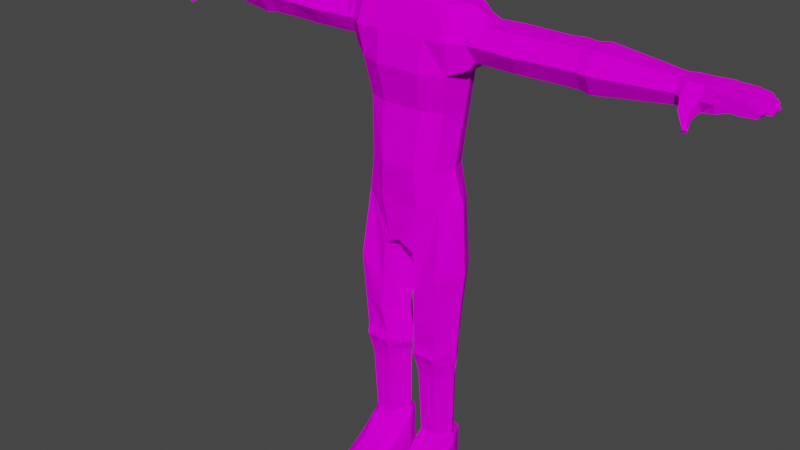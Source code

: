 # Source: ZombieAnimIdle.blend  (saved by Blender 3.0.42; exported with 4.5.12 LTS)
import bpy
from mathutils import Matrix  # noqa: F401  (used for matrix-valued properties, if any)

bpy.ops.wm.read_factory_settings(use_empty=True)
scene = bpy.context.scene
scene.name = 'Scene'

# ---- collections
col_collection = bpy.data.collections.new('Collection'); scene.collection.children.link(col_collection)

# ---- images (referenced by path relative to the original .blend; pixels are not part of the script)
import os
ASSET_DIR = os.environ.get("B2B_ASSET_DIR", "")  # directory of the original .blend (textures are referenced by path, not embedded)
HERE = os.path.dirname(os.path.abspath(__file__))  # packed textures are extracted next to this script under _unpacked/

def load_image(name, relpath, width, height, colorspace="sRGB"):
    """Load a texture the original file referenced (path relative to the .blend, or extracted next to this script)."""
    p = next((c for c in (os.path.join(HERE, relpath), os.path.join(ASSET_DIR, relpath)) if relpath and os.path.exists(c)), "")
    if p:
        img = bpy.data.images.load(p, check_existing=True)
        img.name = name
    else:  # same state as the original file: an image datablock whose file is absent (Cycles renders it pink)
        img = bpy.data.images.new(name, width, height)
        img.source = "FILE"
        img.filepath = "//" + (relpath or name)
    img.colorspace_settings.name = colorspace
    return img
img_zombie_diffuse = load_image('Zombie Diffuse', 'Zombie Diffuse.png', 1024, 1024, 'sRGB')

# ---- materials (node trees are filled in below, after node groups)
mat_zombiematerial = bpy.data.materials.new('ZombieMaterial')
mat_zombiematerial.use_transparent_shadow = False

# ---- material node trees
mat_zombiematerial.use_nodes = True; mat_zombiematerial.node_tree.nodes.clear()
_N = mat_zombiematerial.node_tree.nodes; _L = mat_zombiematerial.node_tree.links
n0 = _N.new('ShaderNodeBsdfPrincipled'); n0.name = 'Principled BSDF'; n0.location = (10, 300)
n0.distribution = 'GGX'
n0.subsurface_method = 'RANDOM_WALK_SKIN'
n0.inputs[3].default_value = 1.45
n0.inputs[13].default_value = 0.0
n0.inputs[27].default_value = (0.0, 0.0, 0.0, 1.0)
n0.inputs[28].default_value = 1.0
n1 = _N.new('ShaderNodeOutputMaterial'); n1.name = 'Material Output'; n1.location = (300, 300)
n2 = _N.new('ShaderNodeTexImage'); n2.name = 'Image Texture'; n2.location = (-288, 256)
n2.image = img_zombie_diffuse
_L.new(n0.outputs[0], n1.inputs[0])
_L.new(n2.outputs[0], n0.inputs[0])
n1.is_active_output = True

# ---- world
world_world = bpy.data.worlds.new('World'); scene.world = world_world
world_world.use_nodes = True; world_world.node_tree.nodes.clear()
_N = world_world.node_tree.nodes; _L = world_world.node_tree.links
n0 = _N.new('ShaderNodeOutputWorld'); n0.name = 'World Output'; n0.location = (300, 300)
n1 = _N.new('ShaderNodeBackground'); n1.name = 'Background'; n1.location = (10, 300)
n1.inputs[0].default_value = (0.05088, 0.05088, 0.05088, 1.0)
_L.new(n1.outputs[0], n0.inputs[0])
n0.is_active_output = True
world_world.color = (0.05088, 0.05088, 0.05088)
world_world.use_sun_shadow = False
world_world.sun_shadow_jitter_overblur = 0.0

# ---- meshes
me_cube_003 = bpy.data.meshes.new('Cube.003')
me_cube_003.from_pydata([(0.0, 1.595, 0.03271), (0.0, 1.84, -0.03829), (0.07683, 1.801, -0.03579), (0.07683, 1.649, -0.02951), (0.06887, 1.643, 0.053), (0.06887, 1.776, 0.03598), (0.06887, 1.692, -0.09961), (0.06887, 1.779, -0.1098), (0.0, 1.652, -0.1045), (0.0, 1.792, -0.1374), (0.0, 1.617, 0.08612), (0.0, 1.798, 0.05652), (0.08879, 1.725, -0.03266), (0.04297, 1.835, -0.03751), (0.0, 1.825, -0.09437), (0.07547, 1.794, -0.08049), (0.04193, 1.79, -0.1239), (0.0741, 1.736, -0.1129), (0.07547, 1.67, -0.07768), (0.07547, 1.798, 0.006834), (0.0741, 1.708, 0.04891), (0.04193, 1.621, 0.07077), (0.0, 1.64, -0.08915), (0.03119, 1.653, -0.1047), (0.07547, 1.634, 0.02172), (0.04274, 1.6, 0.02462), (0.04193, 1.794, 0.04557), (0.0, 1.839, 0.01335), (0.0, 1.593, 0.05736), (0.0, 1.704, 0.08698), (0.0, 1.738, -0.1406), (0.04245, 1.737, -0.135), (0.08694, 1.716, 0.01315), (0.08694, 1.732, -0.07794), (0.04271, 1.598, 0.0483), (0.04271, 1.627, -0.05082), (0.04271, 1.833, 0.008131), (0.04245, 1.705, 0.0714), (0.04271, 1.821, -0.08686), (0.7602, 1.468, -0.03201), (0.7602, 1.402, -0.03201), (0.7602, 1.468, 0.01837), (0.7602, 1.402, 0.01837), (0.2256, 1.485, -0.04746), (0.2046, 1.384, -0.04557), (0.2341, 1.485, 0.03326), (0.2046, 1.384, 0.03194), (0.4337, 1.485, 0.03194), (0.5136, 1.485, 0.03194), (0.5136, 1.384, 0.03194), (0.4337, 1.384, 0.03194), (0.5136, 1.485, -0.04557), (0.4337, 1.485, -0.04557), (0.4337, 1.384, -0.04557), (0.5136, 1.384, -0.04557), (0.3345, 1.485, 0.03775), (0.2972, 1.485, -0.05388), (0.4736, 1.485, -0.05557), (0.4736, 1.384, -0.05557), (0.7602, 1.435, -0.0506), (0.7602, 1.435, 0.03696), (0.2046, 1.435, 0.06054), (0.2046, 1.435, -0.07417), (0.4337, 1.435, -0.07417), (0.5136, 1.435, -0.07417), (0.5136, 1.435, 0.06054), (0.4337, 1.435, 0.06054), (0.3345, 1.384, 0.03775), (0.4736, 1.435, -0.08417), (0.7602, 1.468, -0.006816), (0.7602, 1.402, -0.006816), (0.2341, 1.485, -0.006816), (0.2046, 1.384, -0.006816), (0.4337, 1.384, -0.006816), (0.5136, 1.384, -0.006816), (0.5136, 1.485, -0.006816), (0.4337, 1.485, -0.006816), (0.4736, 1.485, -0.006816), (0.4736, 1.384, -0.006816), (0.8252, 1.468, -0.006816), (0.2972, 1.384, -0.05388), (0.2972, 1.435, -0.08554), (0.3345, 1.435, 0.07064), (0.3345, 1.384, -0.006816), (0.3345, 1.485, -0.006816), (0.546, 1.49, 0.03581), (0.546, 1.379, -0.04945), (0.546, 1.379, 0.03581), (0.546, 1.49, -0.04945), (0.546, 1.435, 0.06727), (0.546, 1.435, -0.0809), (0.546, 1.49, -0.006816), (0.546, 1.379, -0.006816), (0.7802, 1.468, -0.006816), (0.7802, 1.468, -0.04032), (0.7802, 1.435, -0.05798), (0.7802, 1.402, -0.04032), (0.7802, 1.402, -0.006816), (0.7802, 1.402, 0.02669), (0.7802, 1.435, 0.05141), (0.7802, 1.468, 0.02669), (0.8485, 1.468, -0.006816), (0.8252, 1.468, -0.04032), (0.8252, 1.435, -0.06254), (0.8252, 1.402, -0.04032), (0.8252, 1.402, -0.006816), (0.8252, 1.402, 0.02669), (0.8252, 1.435, 0.05141), (0.8252, 1.468, 0.02669), (0.8617, 1.464, -0.05877), (0.8617, 1.435, -0.05936), (0.8617, 1.412, -0.05877), (0.8485, 1.402, -0.006816), (0.8618, 1.412, 0.0463), (0.8617, 1.435, 0.04689), (0.8618, 1.464, 0.0463), (0.7892, 1.391, 0.0556), (0.7892, 1.41, 0.07043), (0.7449, 1.4, -0.03325), (0.7449, 1.469, 0.01962), (0.8165, 1.372, 0.09532), (0.8195, 1.38, 0.1005), (0.8259, 1.372, 0.08992), (0.8288, 1.38, 0.09506), (0.8633, 1.464, -0.006573), (0.8636, 1.464, -0.0318), (0.8635, 1.435, -0.032), (0.8636, 1.412, -0.0318), (0.8633, 1.412, -0.006573), (0.8641, 1.412, 0.01954), (0.8641, 1.435, 0.01974), (0.8641, 1.464, 0.01954), (0.8633, 1.435, -0.006573), (0.9748, 1.442, 0.05653), (0.9667, 1.451, 0.05548), (0.9667, 1.43, 0.05548), (0.9691, 1.43, 0.02873), (0.9771, 1.442, 0.02954), (0.9691, 1.451, 0.02873), (0.9828, 1.43, -0.006816), (0.9828, 1.43, 0.01824), (0.9909, 1.442, 0.01835), (0.9828, 1.451, 0.01824), (0.9909, 1.442, -0.006816), (0.9828, 1.451, -0.006816), (0.97, 1.451, -0.01123), (0.9689, 1.451, -0.03626), (0.977, 1.442, -0.03673), (0.9689, 1.43, -0.03626), (0.97, 1.43, -0.01123), (0.9781, 1.442, -0.01159), (0.9534, 1.442, -0.06713), (0.9453, 1.43, -0.06608), (0.9453, 1.451, -0.06608), (0.9477, 1.451, -0.03933), (0.9557, 1.442, -0.04014), (0.9477, 1.43, -0.03933), (0.9354, 1.426, 0.05274), (0.898, 1.435, -0.006786), (0.9341, 1.435, 0.02586), (0.8991, 1.435, 0.0228), (0.9341, 1.458, 0.02567), (0.8991, 1.461, 0.0226), (0.9317, 1.458, 0.05242), (0.8968, 1.461, 0.04936), (0.9377, 1.426, 0.02599), (0.898, 1.423, -0.006786), (0.8967, 1.435, 0.04996), (0.9317, 1.435, 0.05302), (0.9025, 1.46, -0.008285), (0.9025, 1.425, -0.008285), (0.9025, 1.435, -0.008285), (0.9014, 1.46, -0.03331), (0.9428, 1.435, -0.006816), (0.9027, 1.435, -0.006816), (0.9027, 1.461, -0.006816), (0.9428, 1.459, -0.006816), (0.9428, 1.459, 0.01824), (0.9027, 1.461, 0.01824), (0.9027, 1.435, 0.01843), (0.9428, 1.435, 0.01843), (0.8989, 1.435, -0.008127), (0.9345, 1.435, -0.00968), (0.8865, 1.46, -0.06093), (0.8865, 1.424, -0.06093), (0.8978, 1.461, -0.03315), (0.9334, 1.459, -0.03471), (0.9345, 1.459, -0.00968), (0.8989, 1.461, -0.008127), (0.8888, 1.46, -0.03415), (0.8864, 1.435, -0.06153), (0.9334, 1.435, -0.0349), (0.8978, 1.435, -0.03335), (0.8027, 1.468, -0.006816), (0.8027, 1.468, 0.02669), (0.9174, 1.435, -0.06424), (0.8895, 1.435, -0.0618), (0.9175, 1.459, -0.06364), (0.8896, 1.461, -0.0612), (0.8027, 1.435, 0.05141), (0.8027, 1.402, 0.02669), (0.8919, 1.435, -0.03464), (0.9198, 1.435, -0.03708), (0.9198, 1.459, -0.03689), (0.8919, 1.461, -0.03445), (0.9042, 1.425, 0.02305), (0.9041, 1.435, 0.02324), (0.9042, 1.46, 0.02305), (0.9018, 1.46, 0.0498), (0.9018, 1.425, 0.0498), (0.9018, 1.435, 0.0504), (0.8939, 1.435, 0.02234), (0.8939, 1.46, 0.02215), (0.8915, 1.46, 0.0489), (0.8939, 1.423, 0.02215), (0.8915, 1.423, 0.0489), (0.8915, 1.435, 0.0495), (0.9362, 1.436, 0.05339), (0.9386, 1.436, 0.02625), (0.9377, 1.457, 0.02599), (0.9354, 1.457, 0.05274), (0.9305, 1.425, 0.02536), (0.9282, 1.425, 0.05211), (0.9281, 1.435, 0.05271), (0.9305, 1.435, 0.02555), (0.9305, 1.458, 0.02536), (0.9282, 1.458, 0.05211), (0.8981, 1.46, 0.01839), (0.8981, 1.423, 0.01839), (0.898, 1.46, -0.006786), (0.8981, 1.435, 0.01859), (0.9072, 1.425, 0.01824), (0.9072, 1.425, -0.006816), (0.9072, 1.435, -0.006816), (0.9072, 1.46, -0.006816), (0.9072, 1.46, 0.01824), (0.9072, 1.435, 0.01843), (0.9386, 1.425, 0.01824), (0.9386, 1.458, -0.006816), (0.9386, 1.435, 0.01843), (0.9386, 1.425, -0.006816), (0.9386, 1.435, -0.006816), (0.9386, 1.458, 0.01824), (0.9465, 1.426, 0.01824), (0.9465, 1.457, -0.006816), (0.9473, 1.436, 0.01842), (0.9465, 1.426, -0.006816), (0.9473, 1.436, -0.006816), (0.9465, 1.457, 0.01824), (0.9014, 1.425, -0.03331), (0.9014, 1.435, -0.03351), (0.8953, 1.424, -0.00797), (0.8953, 1.46, -0.00797), (0.8943, 1.435, -0.03321), (0.8953, 1.435, -0.00797), (0.8944, 1.46, -0.03302), (0.8944, 1.424, -0.03302), (0.9308, 1.425, -0.00952), (0.9308, 1.435, -0.00952), (0.9297, 1.458, -0.03455), (0.9297, 1.425, -0.03455), (0.9308, 1.458, -0.00952), (0.9297, 1.435, -0.03474), (0.9386, 1.436, -0.009861), (0.9368, 1.457, -0.03485), (0.9368, 1.426, -0.03485), (0.9378, 1.426, -0.009828), (0.9378, 1.457, -0.009828), (0.9375, 1.436, -0.03507), (0.8888, 1.424, -0.03415), (0.8887, 1.435, -0.03435), (0.8927, 1.425, -0.06147), (0.8926, 1.435, -0.06207), (0.8927, 1.46, -0.06147), (0.895, 1.425, -0.03472), (0.895, 1.435, -0.03491), (0.895, 1.46, -0.03472), (0.9148, 1.425, -0.06341), (0.9171, 1.425, -0.03665), (0.9171, 1.435, -0.03685), (0.9147, 1.435, -0.064), (0.9148, 1.458, -0.06341), (0.9171, 1.458, -0.03665), (0.92, 1.425, -0.06386), (0.9223, 1.425, -0.03711), (0.9231, 1.436, -0.03736), (0.9207, 1.436, -0.0645), (0.92, 1.457, -0.06386), (0.9223, 1.457, -0.03711), (0.8027, 1.402, -0.04032), (0.8027, 1.435, -0.06026), (0.8027, 1.402, -0.006816), (0.8027, 1.468, -0.04032), (0.8027, 1.391, 0.0556), (0.8027, 1.41, 0.07043), (0.8212, 1.372, 0.09262), (0.8242, 1.38, 0.09776), (0.8177, 1.393, 0.05079), (0.8177, 1.414, 0.06727), (0.7877, 1.393, 0.05079), (0.7877, 1.414, 0.06727), (0.8027, 1.414, 0.06727), (0.8027, 1.393, 0.05079), (0.8179, 1.406, 0.07373), (0.7932, 1.406, 0.07445), (0.7928, 1.388, 0.06092), (0.8175, 1.388, 0.06019), (0.8052, 1.388, 0.06056), (0.8056, 1.406, 0.07409), (0.7449, 1.435, -0.05276), (0.7449, 1.469, -0.006816), (0.7449, 1.4, 0.01962), (0.7449, 1.469, -0.03325), (0.7449, 1.435, 0.03913), (0.7449, 1.4, -0.006816), (0.8676, 1.435, 0.02005), (0.8677, 1.462, 0.01985), (0.8653, 1.462, 0.04661), (0.8677, 1.413, 0.01985), (0.8653, 1.413, 0.04661), (0.8653, 1.435, 0.04721), (0.8669, 1.413, -0.006595), (0.8669, 1.435, -0.006595), (0.8676, 1.462, 0.01942), (0.8676, 1.413, 0.01942), (0.8669, 1.462, -0.006595), (0.8676, 1.435, 0.01962), (0.8666, 1.413, -0.006719), (0.8666, 1.462, -0.006719), (0.8667, 1.435, -0.03212), (0.8666, 1.435, -0.006719), (0.8668, 1.462, -0.03193), (0.8668, 1.413, -0.03193), (0.8644, 1.435, -0.0596), (0.8644, 1.462, -0.059), (0.8663, 1.462, -0.03206), (0.8644, 1.413, -0.059), (0.8663, 1.413, -0.03206), (0.8663, 1.435, -0.03225), (0.0, 1.058, -0.07089), (0.0, 1.058, 0.09694), (0.1091, 1.058, -0.05), (0.1091, 1.058, 0.07085), (0.1233, 1.23, 0.05656), (0.1492, 1.506, 0.05854), (0.1233, 1.23, -0.06429), (0.1459, 1.506, -0.09073), (0.0, 1.23, -0.07512), (0.0, 1.523, -0.09374), (0.0, 1.23, 0.0771), (0.0, 1.523, 0.05854), (0.1238, 0.95, -0.06016), (0.0, 0.95, -0.1019), (0.0, 0.95, 0.09247), (0.1238, 0.95, 0.06763), (0.05147, 0.8034, -0.1017), (0.0, 0.8034, -0.09907), (0.0, 0.8295, 0.09366), (0.05147, 0.8034, 0.09373), (0.1393, 1.342, -0.06429), (0.1393, 1.342, 0.0736), (0.0, 1.342, 0.1007), (0.0, 1.342, -0.08565), (0.1459, 1.434, -0.09073), (0.1492, 1.434, 0.08758), (0.0, 1.434, 0.08758), (0.0, 1.434, -0.08565), (0.1477, 1.23, -0.006816), (0.1637, 1.523, -0.006816), (0.1335, 1.058, 0.01303), (0.0, 1.523, -0.006816), (0.1637, 0.95, 0.008556), (0.0, 0.8034, -0.006816), (0.01165, 0.8034, -0.006816), (0.1637, 0.95, 0.008549), (0.1637, 1.342, -0.006816), (0.1904, 1.512, -0.006816), (0.1904, 1.496, 0.04191), (0.1904, 1.434, -0.0717), (0.1904, 1.362, -0.05554), (0.1904, 1.434, 0.05807), (0.1904, 1.362, 0.04191), (0.1904, 1.362, -0.006816), (0.1904, 1.496, -0.05554), (0.01206, 0.4929, 0.01102), (0.1237, 0.4929, -0.03951), (0.05167, 0.4929, -0.03937), (0.1633, 0.4929, 0.02235), (0.05167, 0.4929, 0.08514), (0.1237, 0.4929, 0.08514), (0.0292, 0.1453, -0.002465), (0.1238, 0.1453, -0.05327), (0.05147, 0.1453, -0.05313), (0.1528, 0.1453, 0.008924), (0.05147, 0.1453, 0.07206), (0.1238, 0.1453, 0.07206), (0.0292, 0.006843, -0.002465), (0.1238, 0.006843, -0.05327), (0.05147, 0.006843, -0.05313), (0.1528, 0.006843, 0.008924), (0.05147, 0.006843, 0.07206), (0.1238, 0.006843, 0.07206), (0.1152, 0.1713, -0.03738), (0.06682, 0.1713, -0.04434), (0.04267, 0.1713, -0.01985), (0.06081, 0.1713, 0.05682), (0.1451, 0.1713, 0.009362), (0.1152, 0.1713, 0.05682), (0.04737, 0.03455, 0.2456), (0.02708, 0.03455, 0.2268), (0.1197, 0.03455, 0.226), (0.1487, 0.03455, 0.1824), (0.04737, 0.006843, 0.2456), (0.02708, 0.006843, 0.2268), (0.1197, 0.006843, 0.226), (0.1487, 0.006843, 0.1824), (0.1508, 0.08944, 0.08232), (0.1218, 0.08944, 0.1159), (0.04942, 0.006843, 0.1588), (0.02715, 0.006843, 0.08429), (0.1508, 0.006843, 0.09568), (0.1218, 0.006843, 0.1588), (0.02715, 0.08944, 0.07093), (0.04942, 0.08944, 0.1159), (0.05305, 0.4359, -0.04014), (0.05305, 0.4359, 0.07961), (0.1223, 0.4359, 0.07961), (0.1223, 0.4359, -0.04027), (0.01495, 0.4359, 0.008327), (0.1604, 0.4359, 0.01922), (0.1182, 0.3872, -0.0357), (0.03628, 0.3872, -0.0139), (0.1515, 0.3872, 0.01627), (0.06378, 0.3872, -0.04264), (0.05777, 0.3872, 0.06903), (0.1182, 0.3872, 0.06903), (0.179, 0.7365, 0.01584), (0.05728, 0.657, 0.09631), (0.01407, 0.657, 0.001322), (0.1358, 0.7365, 0.09562), (0.1358, 0.7365, -0.06343), (0.05728, 0.657, -0.06326), (0.1694, 0.5981, 0.02022), (0.06122, 0.5687, 0.09721), (0.02014, 0.5687, 0.01512), (0.1283, 0.5981, 0.08952), (0.1283, 0.5981, -0.04829), (0.06122, 0.5687, -0.0407), (0.05236, 0.4639, 0.09123), (0.123, 0.4639, 0.09123), (0.01351, 0.4639, 0.009673), (0.1618, 0.4639, 0.02078), (0.05454, 1.058, -0.07089), (0.05454, 1.058, 0.09694), (0.08556, 1.523, -0.09856), (0.06166, 1.23, 0.0771), (0.02574, 0.8034, -0.1004), (0.06166, 1.23, -0.08838), (0.1027, 1.523, 0.05854), (0.06192, 0.95, -0.09346), (0.06192, 0.95, 0.09247), (0.02574, 0.8165, 0.0937), (0.06964, 1.342, 0.1007), (0.06964, 1.342, -0.08965), (0.07462, 1.434, 0.08758), (0.07295, 1.434, -0.09856), (0.005825, 0.8034, -0.006816), (0.1126, 1.523, -0.006816), (0.04392, 1.601, 0.01421), (0.0, 1.593, 0.01729), (0.0, 1.593, -0.03193), (0.0, 1.593, -0.0833), (0.04225, 1.601, -0.0834), (0.05114, 1.601, -0.03158), (0.05611, 1.562, -0.0192), (0.04753, 1.562, 0.01779), (0.04555, 1.562, -0.0784), (0.0, 1.562, 0.01779), (0.0, 1.562, -0.0192), (0.0, 1.562, -0.0784), (0.1135, 1.026, -0.05303), (0.0, 1.026, -0.08013), (0.0, 1.026, 0.09561), (0.1135, 1.026, 0.06989), (0.1425, 1.026, 0.01169), (0.05674, 1.026, -0.07761), (0.05674, 1.026, 0.09561)], [], [(8, 30, 31, 23), (30, 9, 16, 31), (31, 16, 7, 17), (23, 31, 17, 6), (3, 12, 32, 24), (12, 2, 19, 32), (32, 19, 5, 20), (24, 32, 20, 4), (6, 17, 33, 18), (17, 7, 15, 33), (33, 15, 2, 12), (18, 33, 12, 3), (0, 25, 34, 28), (25, 3, 24, 34), (34, 24, 4, 21), (28, 34, 21, 10), (473, 472, 23, 35), (23, 6, 18, 35), (35, 18, 3, 25), (468, 473, 35, 25), (2, 13, 36, 19), (13, 1, 27, 36), (36, 27, 11, 26), (19, 36, 26, 5), (4, 20, 37, 21), (20, 5, 26, 37), (37, 26, 11, 29), (21, 37, 29, 10), (7, 16, 38, 15), (16, 9, 14, 38), (38, 14, 1, 13), (15, 38, 13, 2), (69, 93, 94, 39), (82, 61, 46, 67), (381, 382, 72, 46), (309, 59, 40, 118), (84, 56, 43, 71), (314, 118, 40, 70), (83, 80, 53, 73), (78, 58, 54, 74), (91, 88, 51, 75), (77, 57, 52, 76), (81, 63, 53, 80), (68, 64, 54, 58), (89, 65, 49, 87), (47, 77, 76), (50, 78, 49), (63, 68, 58, 53), (75, 51, 57, 77), (73, 53, 58, 78), (52, 57, 68, 63), (65, 66, 50, 49), (47, 76, 84, 55), (85, 48, 65, 89), (57, 51, 64, 68), (56, 52, 63, 81), (312, 39, 59, 309), (46, 61, 380, 381), (55, 45, 61, 82), (70, 97, 98, 42), (40, 96, 97, 70), (61, 45, 377, 380), (48, 77, 47), (49, 78, 74), (73, 78, 50), (85, 91, 75, 48), (75, 77, 48), (67, 83, 73, 50), (311, 314, 70, 42), (55, 84, 71, 45), (45, 71, 376, 377), (42, 98, 99, 60), (65, 48, 47, 66), (46, 72, 83, 67), (47, 55, 82, 66), (43, 56, 81, 62), (62, 81, 80, 44), (72, 44, 80, 83), (76, 52, 56, 84), (66, 82, 67, 50), (49, 74, 92, 87), (119, 310, 91, 85), (51, 88, 90, 64), (119, 85, 89, 313), (313, 89, 87, 311), (310, 312, 88, 91), (74, 54, 86, 92), (64, 90, 86, 54), (290, 103, 104, 289), (199, 107, 108, 194), (306, 307, 293), (194, 108, 79, 193), (39, 94, 95, 59), (60, 99, 100, 41), (41, 100, 93, 69), (59, 95, 96, 40), (106, 113, 114, 107), (108, 115, 101, 79), (79, 101, 109, 102), (105, 112, 113, 106), (289, 104, 105, 291), (292, 102, 103, 290), (291, 105, 106, 200), (193, 79, 102, 292), (219, 138, 137, 218), (115, 131, 124, 101), (101, 124, 125, 109), (112, 128, 129, 113), (107, 114, 115, 108), (103, 110, 111, 104), (104, 111, 112, 105), (102, 109, 110, 103), (308, 296, 123, 303), (302, 293, 116, 299), (297, 298, 303, 306), (299, 116, 117, 300), (295, 122, 123, 296), (305, 120, 121, 304), (303, 123, 122, 306), (307, 295, 120, 305), (247, 143, 139, 246), (246, 139, 140, 243), (267, 145, 146, 264), (266, 149, 150, 263), (218, 137, 136, 165), (287, 153, 151, 286), (111, 127, 128, 112), (286, 151, 152, 283), (135, 136, 137, 133), (133, 137, 138, 134), (220, 134, 138, 219), (165, 136, 135, 157), (157, 135, 133, 217), (217, 133, 134, 220), (143, 141, 140, 139), (144, 142, 141, 143), (248, 142, 144, 244), (243, 140, 141, 245), (245, 141, 142, 248), (244, 144, 143, 247), (146, 145, 150, 147), (147, 150, 149, 148), (268, 147, 148, 265), (263, 150, 145, 267), (265, 148, 149, 266), (264, 146, 147, 268), (151, 155, 156, 152), (153, 154, 155, 151), (283, 152, 156, 284), (284, 156, 155, 285), (288, 154, 153, 287), (285, 155, 154, 288), (216, 167, 164, 213), (223, 168, 163, 226), (215, 214, 205, 209), (224, 159, 221), (205, 160, 206), (221, 159, 165), (213, 164, 162, 212), (226, 163, 161, 225), (216, 215, 167), (217, 168, 157), (212, 162, 160, 211), (225, 161, 159, 224), (229, 175, 174, 158), (238, 176, 173, 241), (230, 179, 178, 227), (239, 180, 177, 242), (228, 166, 232, 231), (245, 180, 243), (227, 178, 175, 229), (242, 177, 176, 238), (232, 174, 233), (243, 180, 237), (237, 180, 239), (228, 231, 179), (255, 185, 192, 253), (259, 186, 191, 262), (249, 192, 250), (263, 182, 266), (254, 181, 188, 252), (258, 182, 187, 261), (181, 170, 171), (266, 182, 257), (260, 265, 266, 257), (251, 170, 181), (252, 188, 185, 255), (261, 187, 186, 259), (270, 201, 204, 189), (279, 202, 203, 282), (189, 204, 198, 183), (282, 203, 197, 281), (278, 202, 279), (280, 195, 277), (277, 283, 284, 278), (285, 202, 284), (195, 286, 283), (269, 274, 201), (183, 198, 196, 190), (281, 197, 195, 280), (162, 207, 206, 160), (215, 209, 167), (164, 208, 207, 162), (214, 160, 205), (211, 160, 214), (167, 210, 208, 164), (316, 212, 211, 315), (315, 211, 214, 318), (317, 213, 212, 316), (318, 214, 215, 319), (319, 215, 216, 320), (320, 216, 213, 317), (167, 209, 210), (168, 217, 220, 163), (221, 165, 157, 222), (159, 218, 165), (163, 220, 219, 161), (157, 168, 222), (161, 219, 218, 159), (207, 225, 224, 206), (206, 224, 221, 205), (208, 226, 225, 207), (205, 221, 222, 209), (209, 222, 223, 210), (210, 223, 226, 208), (222, 168, 223), (322, 158, 166, 321), (321, 166, 228, 324), (323, 227, 229, 325), (324, 228, 230, 326), (326, 230, 227, 323), (325, 229, 158, 322), (240, 173, 246), (241, 173, 240), (178, 235, 234, 175), (166, 174, 232), (179, 236, 235, 178), (175, 234, 233, 174), (233, 241, 240, 232), (232, 240, 237, 231), (235, 242, 238, 234), (231, 237, 239, 236), (236, 239, 242, 235), (234, 238, 241, 233), (176, 244, 247, 173), (180, 245, 248, 177), (240, 246, 243, 237), (177, 248, 244, 176), (173, 247, 246), (230, 228, 179), (179, 231, 236), (158, 174, 166), (188, 169, 172, 185), (260, 191, 265), (262, 191, 260), (181, 171, 169, 188), (256, 192, 249), (185, 172, 250, 192), (328, 252, 255, 331), (327, 251, 254, 330), (329, 253, 256, 332), (330, 254, 252, 328), (332, 256, 251, 327), (331, 255, 253, 329), (169, 261, 259, 172), (170, 257, 258, 171), (250, 262, 260, 249), (171, 258, 261, 169), (249, 260, 257, 170), (172, 259, 262, 250), (186, 264, 268, 191), (191, 268, 265), (182, 263, 267, 187), (257, 182, 258), (254, 251, 181), (187, 267, 264, 186), (170, 251, 256, 249), (253, 192, 256), (334, 183, 190, 333), (333, 190, 184, 336), (336, 184, 269, 337), (337, 269, 270, 338), (335, 189, 183, 334), (338, 270, 189, 335), (198, 273, 272, 196), (284, 202, 278), (277, 195, 283), (184, 196, 271), (204, 276, 273, 198), (201, 275, 276, 204), (273, 281, 280, 272), (272, 280, 277, 271), (271, 277, 278, 274), (274, 278, 279, 275), (276, 282, 281, 273), (275, 279, 282, 276), (202, 285, 288, 203), (203, 288, 287, 197), (269, 184, 271, 274), (271, 196, 272), (270, 269, 201), (197, 287, 286, 195), (201, 274, 275), (190, 196, 184), (306, 122, 295, 307), (120, 295, 296, 121), (300, 117, 294, 301), (298, 294, 303), (304, 121, 296, 308), (93, 193, 292, 94), (97, 291, 200, 98), (94, 292, 290, 95), (96, 289, 291, 97), (100, 194, 193, 93), (99, 199, 194, 100), (95, 290, 289, 96), (106, 297, 302, 200), (99, 300, 301, 199), (98, 299, 300, 99), (199, 301, 298, 107), (200, 302, 299, 98), (107, 298, 297, 106), (117, 304, 308, 294), (301, 294, 298), (293, 307, 305, 116), (297, 293, 302), (116, 305, 304, 117), (306, 293, 297), (303, 294, 308), (69, 39, 312, 310), (60, 313, 311, 42), (41, 119, 313, 60), (41, 69, 310, 119), (87, 92, 314, 311), (88, 312, 309, 90), (92, 86, 118, 314), (90, 309, 118, 86), (114, 320, 317, 115), (113, 319, 320, 114), (129, 318, 319, 113), (115, 317, 316, 131), (130, 315, 318, 129), (131, 316, 315, 130), (124, 325, 322, 132), (130, 326, 323, 131), (129, 324, 326, 130), (131, 323, 325, 124), (128, 321, 324, 129), (132, 322, 321, 128), (125, 331, 329, 126), (127, 332, 327, 128), (132, 330, 328, 124), (126, 329, 332, 127), (128, 327, 330, 132), (124, 328, 331, 125), (126, 338, 335, 125), (125, 335, 334, 109), (127, 337, 338, 126), (111, 336, 337, 127), (110, 333, 336, 111), (109, 334, 333, 110), (459, 351, 355, 456), (465, 454, 346, 363), (359, 363, 378, 379), (455, 349, 340, 453), (367, 343, 342, 369), (457, 345, 341, 452), (474, 476, 472, 473), (486, 482, 353, 460), (464, 458, 350, 365), (485, 480, 351, 459), (484, 483, 354, 371), (466, 373, 358, 461), (460, 353, 357, 461), (371, 354, 374), (445, 443, 388, 389), (455, 462, 361, 349), (367, 375, 360, 343), (457, 463, 359, 345), (462, 464, 365, 361), (346, 368, 376, 383), (463, 465, 363, 359), (344, 364, 380, 377), (345, 359, 375, 367), (446, 442, 387, 385), (351, 371, 374), (456, 355, 373, 466), (480, 484, 371, 351), (475, 474, 473, 468), (345, 367, 369, 341), (364, 360, 381, 380), (71, 43, 383, 376), (62, 378, 383, 43), (44, 379, 378, 62), (72, 382, 379, 44), (368, 344, 377, 376), (375, 359, 379, 382), (363, 346, 383, 378), (360, 375, 382, 381), (405, 404, 390, 394), (403, 402, 391, 392), (442, 445, 389, 387), (447, 446, 385, 386), (444, 447, 386, 384), (443, 444, 384, 388), (420, 416, 411, 415), (419, 418, 412, 413), (402, 406, 393, 391), (404, 403, 392, 390), (407, 405, 394, 395), (406, 407, 395, 393), (396, 399, 401, 400), (398, 397, 399, 396), (392, 391, 397, 398), (416, 417, 410, 411), (391, 393, 399, 397), (390, 392, 398, 396), (432, 435, 407, 406), (435, 434, 405, 407), (431, 433, 403, 404), (430, 432, 406, 402), (433, 430, 402, 403), (434, 431, 404, 405), (411, 410, 414, 415), (410, 408, 412, 414), (408, 409, 413, 412), (418, 421, 414, 412), (421, 420, 415, 414), (423, 422, 409, 408), (422, 419, 413, 409), (417, 423, 408, 410), (395, 394, 423, 417), (390, 396, 419, 422), (394, 390, 422, 423), (401, 399, 420, 421), (400, 401, 421, 418), (393, 395, 417, 416), (396, 400, 418, 419), (399, 393, 416, 420), (448, 450, 428, 425), (384, 386, 450), (386, 385, 427, 424), (385, 387, 451), (449, 448, 425, 426), (451, 449, 426, 429), (425, 428, 431, 434), (424, 427, 430, 433), (427, 429, 432, 430), (428, 424, 433, 431), (426, 425, 434, 435), (429, 426, 435, 432), (358, 373, 438, 437), (373, 355, 441, 438), (355, 351, 440, 441), (374, 354, 439, 436), (351, 374, 436, 440), (354, 358, 437, 439), (437, 438, 444, 443), (438, 441, 447, 444), (441, 440, 446, 447), (436, 439, 445, 442), (440, 436, 442, 446), (439, 437, 443, 445), (387, 389, 449, 451), (389, 388, 448, 449), (429, 427, 451), (427, 385, 451), (386, 424, 450), (388, 384, 450, 448), (424, 428, 450), (346, 454, 467, 368), (356, 456, 466, 372), (362, 366, 465, 463), (360, 364, 464, 462), (347, 362, 463, 457), (343, 360, 462, 455), (354, 460, 461, 358), (372, 466, 461, 357), (481, 485, 459, 352), (364, 344, 458, 464), (483, 486, 460, 354), (368, 467, 458, 344), (347, 457, 452, 339), (343, 455, 453, 342), (366, 348, 454, 465), (352, 459, 456, 356), (469, 468, 25, 0), (470, 469, 0, 22), (478, 477, 469, 470), (479, 478, 470, 471), (477, 475, 468, 469), (476, 479, 471, 472), (454, 348, 479, 476), (350, 458, 475, 477), (348, 370, 478, 479), (370, 350, 477, 478), (458, 467, 474, 475), (467, 454, 476, 474), (472, 471, 8, 23), (471, 470, 22, 8), (342, 453, 486, 483), (339, 452, 485, 481), (341, 369, 484, 480), (369, 342, 483, 484), (452, 341, 480, 485), (453, 340, 482, 486)])
_uv = me_cube_003.uv_layers.new(name='UVMap')
_uv.uv.foreach_set('vector', [0.103, 0.8952, 0.1043, 0.8995, 0.102, 0.9004, 0.1013, 0.8959, 0.1043, 0.8995, 0.1054, 0.9025, 0.1031, 0.9033, 0.102, 0.9004, 0.1246, 0.9, 0.1258, 0.8971, 0.1269, 0.898, 0.1264, 0.9005, 0.1249, 0.9051, 0.1246, 0.9, 0.1264, 0.9005, 0.1265, 0.9032, 0.1298, 0.9063, 0.1308, 0.902, 0.1331, 0.903, 0.1324, 0.9077, 0.1308, 0.902, 0.1313, 0.8976, 0.1335, 0.8983, 0.1331, 0.903, 0.1331, 0.903, 0.1335, 0.8983, 0.1346, 0.8997, 0.1346, 0.9038, 0.1324, 0.9077, 0.1331, 0.903, 0.1346, 0.9038, 0.134, 0.9075, 0.1265, 0.9032, 0.1264, 0.9005, 0.1285, 0.9012, 0.1275, 0.9046, 0.1264, 0.9005, 0.1269, 0.898, 0.1288, 0.8975, 0.1285, 0.9012, 0.1285, 0.9012, 0.1288, 0.8975, 0.1313, 0.8976, 0.1308, 0.902, 0.1275, 0.9046, 0.1285, 0.9012, 0.1308, 0.902, 0.1298, 0.9063, 0.05883, 0.9065, 0.057, 0.9083, 0.05625, 0.9071, 0.05806, 0.9053, 0.057, 0.9083, 0.05693, 0.9123, 0.05541, 0.9097, 0.05625, 0.9071, 0.1326, 0.9099, 0.1324, 0.9077, 0.134, 0.9075, 0.1341, 0.9088, 0.05806, 0.9053, 0.05625, 0.9071, 0.05551, 0.9061, 0.05708, 0.9041, 0.1286, 0.9089, 0.1257, 0.9083, 0.1249, 0.9051, 0.1277, 0.9072, 0.1249, 0.9051, 0.1265, 0.9032, 0.1275, 0.9046, 0.1277, 0.9072, 0.05933, 0.9121, 0.05847, 0.9147, 0.05693, 0.9123, 0.057, 0.9083, 0.1309, 0.9093, 0.1286, 0.9089, 0.1277, 0.9072, 0.1314, 0.9095, 0.06008, 0.91, 0.06222, 0.9099, 0.06224, 0.9125, 0.06014, 0.9124, 0.06222, 0.9099, 0.06474, 0.9098, 0.06474, 0.9128, 0.06224, 0.9125, 0.1537, 0.9089, 0.1512, 0.9091, 0.1512, 0.9064, 0.1537, 0.9064, 0.1557, 0.9069, 0.1537, 0.9089, 0.1537, 0.9064, 0.1553, 0.9055, 0.1556, 0.8976, 0.1557, 0.9014, 0.1538, 0.901, 0.154, 0.8962, 0.1557, 0.9014, 0.1553, 0.9055, 0.1537, 0.9064, 0.1538, 0.901, 0.1538, 0.901, 0.1537, 0.9064, 0.1512, 0.9064, 0.1513, 0.9008, 0.154, 0.8962, 0.1538, 0.901, 0.1513, 0.9008, 0.1515, 0.8958, 0.1269, 0.898, 0.1258, 0.8971, 0.1281, 0.8958, 0.1288, 0.8975, 0.06203, 0.9048, 0.06447, 0.9041, 0.06465, 0.9066, 0.06216, 0.907, 0.06216, 0.907, 0.06465, 0.9066, 0.06474, 0.9098, 0.06222, 0.9099, 0.06011, 0.9074, 0.06216, 0.907, 0.06222, 0.9099, 0.06008, 0.91, 0.1833, 0.8699, 0.1834, 0.8687, 0.1853, 0.8688, 0.1848, 0.8699, 0.1267, 0.8879, 0.1193, 0.8867, 0.1199, 0.8841, 0.1273, 0.8852, 0.07163, 0.9114, 0.07042, 0.909, 0.0717, 0.9087, 0.07265, 0.9106, 0.05856, 0.8987, 0.05774, 0.899, 0.05725, 0.8974, 0.05805, 0.897, 0.1824, 0.8946, 0.1851, 0.8968, 0.1845, 0.901, 0.1822, 0.9004, 0.1122, 0.9272, 0.1138, 0.9272, 0.1137, 0.9281, 0.1122, 0.9281, 0.1127, 0.9033, 0.1155, 0.9012, 0.1148, 0.9091, 0.1126, 0.9091, 0.1125, 0.9114, 0.1154, 0.9114, 0.1147, 0.9137, 0.1125, 0.9137, 0.1829, 0.8824, 0.1853, 0.8825, 0.1851, 0.8843, 0.1828, 0.8842, 0.1827, 0.8865, 0.1855, 0.8866, 0.1849, 0.8889, 0.1826, 0.8888, 0.08283, 0.8896, 0.07544, 0.8924, 0.07469, 0.8899, 0.0821, 0.8872, 0.07319, 0.893, 0.07107, 0.8939, 0.07032, 0.8915, 0.07244, 0.8906, 0.1388, 0.8899, 0.137, 0.8896, 0.1376, 0.887, 0.1395, 0.887, 0.1804, 0.8888, 0.1827, 0.8865, 0.1826, 0.8888, 0.1103, 0.909, 0.1125, 0.9114, 0.1102, 0.9137, 0.07544, 0.8924, 0.07319, 0.893, 0.07244, 0.8906, 0.07469, 0.8899, 0.1828, 0.8842, 0.1851, 0.8843, 0.1855, 0.8866, 0.1827, 0.8865, 0.1126, 0.9091, 0.1148, 0.9091, 0.1154, 0.9114, 0.1125, 0.9114, 0.07657, 0.8954, 0.07432, 0.8961, 0.07319, 0.893, 0.07544, 0.8924, 0.137, 0.8896, 0.1324, 0.8889, 0.133, 0.8862, 0.1376, 0.887, 0.1804, 0.8888, 0.1826, 0.8888, 0.1824, 0.8946, 0.1798, 0.8945, 0.1384, 0.8933, 0.1366, 0.8927, 0.137, 0.8896, 0.1388, 0.8899, 0.07432, 0.8961, 0.0722, 0.8969, 0.07107, 0.8939, 0.07319, 0.893, 0.08398, 0.8926, 0.07657, 0.8954, 0.07544, 0.8924, 0.08283, 0.8896, 0.05933, 0.9007, 0.05847, 0.9009, 0.05774, 0.899, 0.05856, 0.8987, 0.1199, 0.8841, 0.1193, 0.8867, 0.1185, 0.8865, 0.1193, 0.8826, 0.1263, 0.891, 0.1206, 0.8901, 0.1193, 0.8867, 0.1267, 0.8879, 0.1122, 0.9281, 0.1122, 0.9292, 0.1102, 0.9292, 0.1107, 0.928, 0.1137, 0.9281, 0.1141, 0.9293, 0.1122, 0.9292, 0.1122, 0.9281, 0.1193, 0.8867, 0.1206, 0.8901, 0.1179, 0.8902, 0.1185, 0.8865, 0.1805, 0.8841, 0.1827, 0.8865, 0.1804, 0.8888, 0.1102, 0.9137, 0.1125, 0.9114, 0.1125, 0.9137, 0.1126, 0.9091, 0.1125, 0.9114, 0.1103, 0.909, 0.1804, 0.8823, 0.1829, 0.8824, 0.1828, 0.8842, 0.1805, 0.8841, 0.1828, 0.8842, 0.1827, 0.8865, 0.1805, 0.8841, 0.1101, 0.9033, 0.1127, 0.9033, 0.1126, 0.9091, 0.1103, 0.909, 0.1107, 0.9271, 0.1122, 0.9272, 0.1122, 0.9281, 0.1107, 0.928, 0.1798, 0.8945, 0.1824, 0.8946, 0.1822, 0.9004, 0.1799, 0.9003, 0.1799, 0.9003, 0.1822, 0.9004, 0.1821, 0.9031, 0.1793, 0.9029, 0.1515, 0.8904, 0.1527, 0.8906, 0.1523, 0.8922, 0.1512, 0.8922, 0.137, 0.8896, 0.1366, 0.8927, 0.132, 0.892, 0.1324, 0.8889, 0.1106, 0.8958, 0.1129, 0.8958, 0.1127, 0.9033, 0.1101, 0.9033, 0.132, 0.892, 0.1263, 0.891, 0.1267, 0.8879, 0.1324, 0.8889, 0.08794, 0.8913, 0.08398, 0.8926, 0.08283, 0.8896, 0.08797, 0.8879, 0.08797, 0.8879, 0.08283, 0.8896, 0.0821, 0.8872, 0.08722, 0.8855, 0.1129, 0.8958, 0.1151, 0.8958, 0.1155, 0.9012, 0.1127, 0.9033, 0.1826, 0.8888, 0.1849, 0.8889, 0.1851, 0.8968, 0.1824, 0.8946, 0.1324, 0.8889, 0.1267, 0.8879, 0.1273, 0.8852, 0.133, 0.8862, 0.1102, 0.9137, 0.1125, 0.9137, 0.1124, 0.9155, 0.1099, 0.9155, 0.1818, 0.8707, 0.1833, 0.8707, 0.1829, 0.8824, 0.1804, 0.8823, 0.0722, 0.8969, 0.07049, 0.8978, 0.06925, 0.8945, 0.07107, 0.8939, 0.15, 0.8941, 0.1384, 0.8933, 0.1388, 0.8899, 0.1503, 0.892, 0.1503, 0.892, 0.1388, 0.8899, 0.1395, 0.887, 0.1507, 0.8902, 0.1833, 0.8707, 0.1848, 0.8708, 0.1853, 0.8825, 0.1829, 0.8824, 0.1125, 0.9137, 0.1147, 0.9137, 0.1149, 0.9156, 0.1124, 0.9155, 0.07107, 0.8939, 0.06925, 0.8945, 0.06843, 0.8918, 0.07032, 0.8915, 0.05535, 0.8997, 0.0541, 0.9001, 0.05364, 0.8986, 0.05487, 0.8982, 0.1536, 0.8925, 0.1549, 0.8927, 0.1546, 0.8947, 0.1533, 0.8945, 0.1082, 0.9312, 0.1082, 0.9305, 0.1085, 0.9304, 0.1815, 0.8673, 0.1815, 0.866, 0.1835, 0.8661, 0.1834, 0.8674, 0.05847, 0.9009, 0.05732, 0.9013, 0.05659, 0.8993, 0.05774, 0.899, 0.1512, 0.8922, 0.1523, 0.8922, 0.152, 0.8943, 0.1509, 0.8942, 0.1819, 0.8698, 0.1814, 0.8686, 0.1834, 0.8687, 0.1833, 0.8699, 0.05774, 0.899, 0.05659, 0.8993, 0.0561, 0.8977, 0.05725, 0.8974, 0.1552, 0.891, 0.1572, 0.8918, 0.157, 0.8931, 0.1549, 0.8927, 0.1815, 0.866, 0.1805, 0.8638, 0.1835, 0.8647, 0.1835, 0.8661, 0.1835, 0.8661, 0.1835, 0.8647, 0.1866, 0.8641, 0.1854, 0.8662, 0.1121, 0.9318, 0.1121, 0.9332, 0.109, 0.9339, 0.1102, 0.9318, 0.1141, 0.9306, 0.1141, 0.9319, 0.1121, 0.9318, 0.1121, 0.9305, 0.05609, 0.9017, 0.05486, 0.9021, 0.0541, 0.9001, 0.05535, 0.8997, 0.1121, 0.9305, 0.1121, 0.9318, 0.1102, 0.9318, 0.1102, 0.9305, 0.1834, 0.8674, 0.1835, 0.8661, 0.1854, 0.8662, 0.1854, 0.8675, 0.09255, 0.9063, 0.09284, 0.9045, 0.09336, 0.9041, 0.09377, 0.9063, 0.1805, 0.8638, 0.182, 0.8638, 0.1836, 0.8639, 0.1835, 0.8647, 0.1835, 0.8647, 0.1836, 0.8639, 0.185, 0.8639, 0.1866, 0.8641, 0.1121, 0.9332, 0.1121, 0.9341, 0.1106, 0.9341, 0.109, 0.9339, 0.1549, 0.8927, 0.157, 0.8931, 0.1567, 0.8947, 0.1546, 0.8947, 0.0541, 0.9001, 0.05213, 0.9009, 0.0517, 0.8996, 0.05364, 0.8986, 0.1141, 0.9319, 0.1151, 0.9341, 0.1121, 0.9332, 0.1121, 0.9318, 0.05486, 0.9021, 0.05268, 0.9025, 0.05213, 0.9009, 0.0541, 0.9001, 0.154, 0.8907, 0.1552, 0.8892, 0.1555, 0.8893, 0.1547, 0.8908, 0.1088, 0.9304, 0.1085, 0.9304, 0.1085, 0.9296, 0.1088, 0.9296, 0.1454, 0.9093, 0.1439, 0.9093, 0.1441, 0.9087, 0.1453, 0.9087, 0.1027, 0.9071, 0.1028, 0.9068, 0.1042, 0.9068, 0.1043, 0.9071, 0.1551, 0.8888, 0.1554, 0.8888, 0.1555, 0.8893, 0.1552, 0.8892, 0.1029, 0.9065, 0.1035, 0.9041, 0.104, 0.9041, 0.1042, 0.9065, 0.1441, 0.9087, 0.1445, 0.9067, 0.1451, 0.9067, 0.1453, 0.9087, 0.1082, 0.9305, 0.1063, 0.9314, 0.1061, 0.9311, 0.1082, 0.9298, 0.0826, 0.9066, 0.08222, 0.9041, 0.08289, 0.9045, 0.08317, 0.9066, 0.112, 0.939, 0.112, 0.9411, 0.1105, 0.9411, 0.1106, 0.939, 0.1839, 0.8595, 0.1841, 0.8576, 0.1855, 0.8577, 0.1854, 0.8596, 0.08551, 0.9064, 0.08576, 0.9045, 0.08644, 0.9041, 0.08609, 0.9064, 0.09377, 0.9063, 0.09336, 0.9041, 0.09404, 0.9045, 0.09435, 0.9063, 0.04932, 0.9032, 0.0478, 0.9033, 0.04718, 0.9029, 0.04887, 0.902, 0.1151, 0.9341, 0.1135, 0.9341, 0.1121, 0.9341, 0.1121, 0.9332, 0.04887, 0.902, 0.04718, 0.9029, 0.04741, 0.9022, 0.04873, 0.9015, 0.1023, 0.9108, 0.1023, 0.9094, 0.103, 0.9096, 0.103, 0.911, 0.1801, 0.8572, 0.1817, 0.8571, 0.1817, 0.8576, 0.1802, 0.8577, 0.1803, 0.8595, 0.1802, 0.8577, 0.1817, 0.8576, 0.1818, 0.8595, 0.1101, 0.9384, 0.1099, 0.9403, 0.1084, 0.9401, 0.1086, 0.9383, 0.1613, 0.8932, 0.163, 0.8937, 0.1633, 0.8944, 0.1612, 0.8938, 0.1612, 0.8938, 0.1633, 0.8944, 0.1628, 0.8949, 0.1609, 0.895, 0.1037, 0.9108, 0.1037, 0.9094, 0.1044, 0.9096, 0.1044, 0.9109, 0.1838, 0.8569, 0.1824, 0.8568, 0.1824, 0.8563, 0.1838, 0.8564, 0.1823, 0.859, 0.1824, 0.8568, 0.1838, 0.8569, 0.1838, 0.859, 0.07798, 0.9066, 0.07822, 0.9045, 0.07889, 0.9041, 0.07855, 0.9066, 0.07855, 0.9066, 0.07889, 0.9041, 0.07943, 0.9045, 0.07981, 0.9066, 0.08136, 0.9066, 0.08169, 0.9045, 0.08222, 0.9041, 0.0826, 0.9066, 0.1476, 0.9091, 0.1476, 0.9105, 0.1471, 0.9106, 0.1471, 0.9093, 0.1471, 0.9093, 0.1471, 0.9106, 0.1464, 0.9105, 0.1464, 0.9091, 0.09016, 0.9064, 0.0898, 0.9041, 0.09047, 0.9045, 0.09073, 0.9064, 0.08609, 0.9064, 0.08644, 0.9041, 0.08698, 0.9045, 0.08734, 0.9064, 0.1137, 0.9384, 0.1137, 0.9403, 0.1123, 0.9404, 0.1122, 0.9385, 0.08892, 0.9064, 0.08927, 0.9045, 0.0898, 0.9041, 0.09016, 0.9064, 0.1471, 0.9068, 0.1471, 0.9083, 0.1464, 0.9082, 0.1464, 0.9067, 0.1476, 0.9067, 0.1476, 0.9082, 0.1471, 0.9083, 0.1471, 0.9068, 0.1154, 0.9375, 0.1155, 0.939, 0.1139, 0.9391, 0.1138, 0.9376, 0.09679, 0.906, 0.09706, 0.9045, 0.09773, 0.9041, 0.09737, 0.906, 0.1855, 0.8605, 0.1856, 0.859, 0.1872, 0.8592, 0.187, 0.8607, 0.09737, 0.906, 0.09773, 0.9041, 0.09827, 0.9045, 0.09863, 0.906, 0.1587, 0.8933, 0.159, 0.8934, 0.1587, 0.8948, 0.1584, 0.8948, 0.1607, 0.8936, 0.161, 0.8937, 0.1607, 0.895, 0.1605, 0.895, 0.1089, 0.9357, 0.1104, 0.9359, 0.1103, 0.9365, 0.1088, 0.9363, 0.09382, 0.9068, 0.09382, 0.9065, 0.09439, 0.9067, 0.09443, 0.9083, 0.09388, 0.9086, 0.09387, 0.9083, 0.09439, 0.9067, 0.09382, 0.9065, 0.09435, 0.9063, 0.1804, 0.8621, 0.1804, 0.8618, 0.1819, 0.8617, 0.182, 0.862, 0.1803, 0.86, 0.1803, 0.8597, 0.1818, 0.8597, 0.1818, 0.8599, 0.1587, 0.8933, 0.1588, 0.8926, 0.159, 0.8934, 0.1612, 0.8938, 0.161, 0.8937, 0.1613, 0.8932, 0.09244, 0.9089, 0.09242, 0.9086, 0.09388, 0.9086, 0.09389, 0.9089, 0.09251, 0.9067, 0.09248, 0.9065, 0.09382, 0.9065, 0.09382, 0.9068, 0.08122, 0.9095, 0.08118, 0.9092, 0.08266, 0.9092, 0.08266, 0.9095, 0.08132, 0.9071, 0.08128, 0.9068, 0.08264, 0.9068, 0.08264, 0.9071, 0.07854, 0.9094, 0.07854, 0.9092, 0.08004, 0.9092, 0.08, 0.9094, 0.07852, 0.9071, 0.07852, 0.9068, 0.0799, 0.9068, 0.07986, 0.9071, 0.1106, 0.9361, 0.1121, 0.9362, 0.1121, 0.9367, 0.1106, 0.9367, 0.07855, 0.9066, 0.07852, 0.9068, 0.07798, 0.9066, 0.1822, 0.8618, 0.1822, 0.8615, 0.1837, 0.8616, 0.1836, 0.8618, 0.1823, 0.8594, 0.1823, 0.8592, 0.1837, 0.8592, 0.1837, 0.8595, 0.08322, 0.9089, 0.08266, 0.9092, 0.08266, 0.9089, 0.07798, 0.9066, 0.07852, 0.9068, 0.07795, 0.9071, 0.07795, 0.9071, 0.07852, 0.9068, 0.07852, 0.9071, 0.07788, 0.9094, 0.07797, 0.9089, 0.07854, 0.9092, 0.08875, 0.9089, 0.08871, 0.9087, 0.0902, 0.9087, 0.0902, 0.9089, 0.08887, 0.9068, 0.08883, 0.9066, 0.09019, 0.9066, 0.09019, 0.9068, 0.09076, 0.9085, 0.0902, 0.9087, 0.0902, 0.9085, 0.08609, 0.9064, 0.08605, 0.9066, 0.08551, 0.9064, 0.08606, 0.9089, 0.08606, 0.9087, 0.08756, 0.9087, 0.08752, 0.9089, 0.08605, 0.9068, 0.08605, 0.9066, 0.08743, 0.9066, 0.08739, 0.9068, 0.08606, 0.9087, 0.08549, 0.9085, 0.08606, 0.9085, 0.08551, 0.9064, 0.08605, 0.9066, 0.08548, 0.9068, 0.1137, 0.938, 0.1137, 0.9384, 0.1122, 0.9385, 0.1122, 0.9381, 0.08541, 0.9089, 0.08549, 0.9085, 0.08606, 0.9087, 0.1837, 0.862, 0.1837, 0.8618, 0.1852, 0.8619, 0.1852, 0.8621, 0.1839, 0.8599, 0.1839, 0.8597, 0.1853, 0.8598, 0.1853, 0.8601, 0.09733, 0.908, 0.09733, 0.9078, 0.09882, 0.9078, 0.09879, 0.908, 0.09734, 0.9063, 0.09734, 0.9062, 0.0987, 0.9062, 0.09867, 0.9063, 0.1852, 0.8624, 0.1852, 0.8623, 0.1868, 0.8624, 0.1868, 0.8626, 0.1854, 0.8608, 0.1854, 0.8606, 0.187, 0.8608, 0.187, 0.861, 0.09676, 0.9063, 0.09734, 0.9062, 0.09734, 0.9063, 0.04919, 0.9019, 0.04904, 0.9019, 0.04901, 0.9013, 0.1154, 0.9372, 0.1154, 0.9375, 0.1138, 0.9376, 0.1138, 0.9373, 0.09737, 0.906, 0.09734, 0.9062, 0.09679, 0.906, 0.04904, 0.9019, 0.04887, 0.902, 0.04873, 0.9015, 0.09667, 0.908, 0.09676, 0.9076, 0.09733, 0.9078, 0.05123, 0.9027, 0.05106, 0.9028, 0.05058, 0.9014, 0.05076, 0.9013, 0.04962, 0.9031, 0.04948, 0.9032, 0.04904, 0.9019, 0.04919, 0.9019, 0.09242, 0.9086, 0.09246, 0.9083, 0.09387, 0.9083, 0.09388, 0.9086, 0.1588, 0.8926, 0.1593, 0.8929, 0.159, 0.8934, 0.1804, 0.8618, 0.1804, 0.8615, 0.1819, 0.8614, 0.1819, 0.8617, 0.09456, 0.9089, 0.09388, 0.9086, 0.09443, 0.9083, 0.09389, 0.9089, 0.09388, 0.9086, 0.09456, 0.9089, 0.159, 0.8934, 0.1592, 0.8934, 0.159, 0.8948, 0.1587, 0.8948, 0.09241, 0.9104, 0.09244, 0.9089, 0.09389, 0.9089, 0.09393, 0.9104, 0.09393, 0.9104, 0.09389, 0.9089, 0.09456, 0.9089, 0.09517, 0.9104, 0.1805, 0.8636, 0.1804, 0.8621, 0.182, 0.862, 0.182, 0.8635, 0.1105, 0.9343, 0.1104, 0.9359, 0.1089, 0.9357, 0.109, 0.9342, 0.1574, 0.8919, 0.1588, 0.8926, 0.1587, 0.8933, 0.1572, 0.8931, 0.1572, 0.8931, 0.1587, 0.8933, 0.1584, 0.8948, 0.1569, 0.8946, 0.159, 0.8934, 0.1593, 0.8929, 0.1592, 0.8934, 0.161, 0.8937, 0.1612, 0.8938, 0.1609, 0.895, 0.1607, 0.895, 0.1102, 0.938, 0.1101, 0.9384, 0.1086, 0.9383, 0.1086, 0.9379, 0.09382, 0.9065, 0.09377, 0.9063, 0.09435, 0.9063, 0.1803, 0.8597, 0.1803, 0.8595, 0.1818, 0.8595, 0.1818, 0.8597, 0.1613, 0.8932, 0.161, 0.8937, 0.1609, 0.8931, 0.09248, 0.9065, 0.09255, 0.9063, 0.09377, 0.9063, 0.09382, 0.9065, 0.09246, 0.9083, 0.09251, 0.9067, 0.09382, 0.9068, 0.09387, 0.9083, 0.09387, 0.9083, 0.09382, 0.9068, 0.09439, 0.9067, 0.09443, 0.9083, 0.1804, 0.8615, 0.1803, 0.86, 0.1818, 0.8599, 0.1819, 0.8614, 0.1103, 0.9365, 0.1102, 0.938, 0.1086, 0.9379, 0.1088, 0.9363, 0.1593, 0.8929, 0.1609, 0.8931, 0.1607, 0.8936, 0.1592, 0.8934, 0.1592, 0.8934, 0.1607, 0.8936, 0.1605, 0.895, 0.159, 0.8948, 0.1609, 0.8931, 0.161, 0.8937, 0.1607, 0.8936, 0.08268, 0.9113, 0.08266, 0.9095, 0.08331, 0.9095, 0.08392, 0.9113, 0.1121, 0.9343, 0.1121, 0.9362, 0.1106, 0.9361, 0.1106, 0.9343, 0.1821, 0.8635, 0.1822, 0.8618, 0.1836, 0.8618, 0.1836, 0.8636, 0.07729, 0.9112, 0.07788, 0.9094, 0.07854, 0.9094, 0.07854, 0.9112, 0.07854, 0.9112, 0.07854, 0.9094, 0.08, 0.9094, 0.08009, 0.9112, 0.08115, 0.9113, 0.08122, 0.9095, 0.08266, 0.9095, 0.08268, 0.9113, 0.0832, 0.9071, 0.08264, 0.9068, 0.08317, 0.9066, 0.08264, 0.9071, 0.08264, 0.9068, 0.0832, 0.9071, 0.1822, 0.8615, 0.1822, 0.8612, 0.1837, 0.8613, 0.1837, 0.8616, 0.08331, 0.9095, 0.08266, 0.9092, 0.08322, 0.9089, 0.07854, 0.9092, 0.07853, 0.9089, 0.07997, 0.9089, 0.08004, 0.9092, 0.08118, 0.9092, 0.08124, 0.9089, 0.08266, 0.9089, 0.08266, 0.9092, 0.08266, 0.9089, 0.08264, 0.9071, 0.0832, 0.9071, 0.08322, 0.9089, 0.1121, 0.9367, 0.112, 0.9385, 0.1106, 0.9385, 0.1106, 0.9367, 0.1822, 0.8612, 0.1823, 0.8594, 0.1837, 0.8595, 0.1837, 0.8613, 0.07797, 0.9089, 0.07795, 0.9071, 0.07852, 0.9071, 0.07853, 0.9089, 0.07853, 0.9089, 0.07852, 0.9071, 0.07986, 0.9071, 0.07997, 0.9089, 0.08124, 0.9089, 0.08132, 0.9071, 0.08264, 0.9071, 0.08266, 0.9089, 0.08128, 0.9068, 0.08136, 0.9066, 0.0826, 0.9066, 0.08264, 0.9068, 0.07852, 0.9068, 0.07855, 0.9066, 0.07981, 0.9066, 0.0799, 0.9068, 0.112, 0.9385, 0.112, 0.939, 0.1106, 0.939, 0.1106, 0.9385, 0.1823, 0.8592, 0.1823, 0.859, 0.1838, 0.859, 0.1837, 0.8592, 0.08264, 0.9068, 0.0826, 0.9066, 0.08317, 0.9066, 0.07854, 0.9094, 0.07788, 0.9094, 0.07854, 0.9092, 0.07854, 0.9092, 0.07797, 0.9089, 0.07853, 0.9089, 0.08266, 0.9095, 0.08266, 0.9092, 0.08331, 0.9095, 0.1837, 0.8618, 0.1837, 0.8616, 0.1852, 0.8617, 0.1852, 0.8619, 0.09075, 0.9068, 0.09019, 0.9066, 0.09073, 0.9064, 0.09019, 0.9068, 0.09019, 0.9066, 0.09075, 0.9068, 0.08606, 0.9087, 0.08606, 0.9085, 0.0875, 0.9085, 0.08756, 0.9087, 0.09083, 0.9089, 0.0902, 0.9087, 0.09076, 0.9085, 0.08871, 0.9087, 0.08878, 0.9085, 0.0902, 0.9085, 0.0902, 0.9087, 0.1836, 0.8637, 0.1837, 0.862, 0.1852, 0.8621, 0.185, 0.8637, 0.08481, 0.9105, 0.08541, 0.9089, 0.08606, 0.9089, 0.08606, 0.9105, 0.0902, 0.9105, 0.0902, 0.9089, 0.09083, 0.9089, 0.09144, 0.9105, 0.08606, 0.9105, 0.08606, 0.9089, 0.08752, 0.9089, 0.08761, 0.9105, 0.1136, 0.9343, 0.1136, 0.936, 0.1122, 0.936, 0.1121, 0.9343, 0.08868, 0.9105, 0.08875, 0.9089, 0.0902, 0.9089, 0.0902, 0.9105, 0.1837, 0.8616, 0.1839, 0.8599, 0.1853, 0.8601, 0.1852, 0.8617, 0.08549, 0.9085, 0.08548, 0.9068, 0.08605, 0.9068, 0.08606, 0.9085, 0.0902, 0.9085, 0.09019, 0.9068, 0.09075, 0.9068, 0.09076, 0.9085, 0.08606, 0.9085, 0.08605, 0.9068, 0.08739, 0.9068, 0.0875, 0.9085, 0.1136, 0.9364, 0.1137, 0.938, 0.1122, 0.9381, 0.1122, 0.9364, 0.08878, 0.9085, 0.08887, 0.9068, 0.09019, 0.9068, 0.0902, 0.9085, 0.08883, 0.9066, 0.08892, 0.9064, 0.09016, 0.9064, 0.09019, 0.9066, 0.09019, 0.9066, 0.09016, 0.9064, 0.09073, 0.9064, 0.08605, 0.9066, 0.08609, 0.9064, 0.08734, 0.9064, 0.08743, 0.9066, 0.08548, 0.9068, 0.08605, 0.9066, 0.08605, 0.9068, 0.08606, 0.9089, 0.08541, 0.9089, 0.08606, 0.9087, 0.1839, 0.8597, 0.1839, 0.8595, 0.1854, 0.8596, 0.1853, 0.8598, 0.1122, 0.9364, 0.1122, 0.936, 0.1136, 0.936, 0.1136, 0.9364, 0.0902, 0.9089, 0.0902, 0.9087, 0.09083, 0.9089, 0.05247, 0.9024, 0.05123, 0.9027, 0.05076, 0.9013, 0.05198, 0.9009, 0.05198, 0.9009, 0.05076, 0.9013, 0.05055, 0.9007, 0.05157, 0.8998, 0.1151, 0.9342, 0.1152, 0.9356, 0.1137, 0.9357, 0.1136, 0.9343, 0.09607, 0.9093, 0.09667, 0.908, 0.09733, 0.908, 0.09732, 0.9093, 0.185, 0.8637, 0.1852, 0.8624, 0.1868, 0.8626, 0.1866, 0.8639, 0.09732, 0.9093, 0.09733, 0.908, 0.09879, 0.908, 0.09887, 0.9093, 0.05106, 0.9028, 0.05088, 0.9028, 0.05041, 0.9015, 0.05058, 0.9014, 0.09679, 0.906, 0.09734, 0.9062, 0.09676, 0.9063, 0.04901, 0.9013, 0.04904, 0.9019, 0.04873, 0.9015, 0.05055, 0.9007, 0.05058, 0.9014, 0.05023, 0.9009, 0.1852, 0.8623, 0.1853, 0.8621, 0.1868, 0.8623, 0.1868, 0.8624, 0.09733, 0.9078, 0.09733, 0.9076, 0.09877, 0.9076, 0.09882, 0.9078, 0.05088, 0.9028, 0.04962, 0.9031, 0.04919, 0.9019, 0.05041, 0.9015, 0.05041, 0.9015, 0.04919, 0.9019, 0.04901, 0.9013, 0.05023, 0.9009, 0.1153, 0.9359, 0.1154, 0.9372, 0.1138, 0.9373, 0.1137, 0.936, 0.09676, 0.9076, 0.09676, 0.9063, 0.09734, 0.9063, 0.09733, 0.9076, 0.1853, 0.8621, 0.1854, 0.8608, 0.187, 0.861, 0.1868, 0.8623, 0.09733, 0.9076, 0.09734, 0.9063, 0.09867, 0.9063, 0.09877, 0.9076, 0.09734, 0.9062, 0.09737, 0.906, 0.09863, 0.906, 0.0987, 0.9062, 0.1854, 0.8606, 0.1855, 0.8605, 0.187, 0.8607, 0.187, 0.8608, 0.1137, 0.9357, 0.1152, 0.9356, 0.1153, 0.9359, 0.1137, 0.936, 0.05023, 0.9009, 0.05058, 0.9014, 0.05041, 0.9015, 0.09733, 0.908, 0.09667, 0.908, 0.09733, 0.9078, 0.04948, 0.9032, 0.04932, 0.9032, 0.04887, 0.902, 0.04904, 0.9019, 0.09733, 0.9078, 0.09676, 0.9076, 0.09733, 0.9076, 0.05076, 0.9013, 0.05058, 0.9014, 0.05055, 0.9007, 0.1082, 0.9312, 0.1064, 0.9316, 0.1063, 0.9314, 0.1082, 0.9305, 0.1549, 0.8887, 0.1551, 0.8888, 0.1552, 0.8892, 0.155, 0.8891, 0.1529, 0.891, 0.153, 0.8908, 0.1538, 0.8909, 0.1537, 0.8912, 0.1546, 0.8913, 0.1538, 0.8909, 0.1547, 0.8908, 0.1533, 0.8906, 0.155, 0.8891, 0.1552, 0.8892, 0.154, 0.8907, 0.1834, 0.8687, 0.1834, 0.8674, 0.1854, 0.8675, 0.1853, 0.8688, 0.1122, 0.9292, 0.1121, 0.9305, 0.1102, 0.9305, 0.1102, 0.9292, 0.05732, 0.9013, 0.05609, 0.9017, 0.05535, 0.8997, 0.05659, 0.8993, 0.1141, 0.9293, 0.1141, 0.9306, 0.1121, 0.9305, 0.1122, 0.9292, 0.1814, 0.8686, 0.1815, 0.8673, 0.1834, 0.8674, 0.1834, 0.8687, 0.1523, 0.8922, 0.1536, 0.8925, 0.1533, 0.8945, 0.152, 0.8943, 0.05659, 0.8993, 0.05535, 0.8997, 0.05487, 0.8982, 0.0561, 0.8977, 0.1102, 0.9318, 0.1088, 0.9313, 0.1088, 0.9304, 0.1102, 0.9305, 0.1523, 0.8922, 0.1529, 0.891, 0.1537, 0.8912, 0.1536, 0.8925, 0.1023, 0.9087, 0.1027, 0.9071, 0.1043, 0.9071, 0.1047, 0.9087, 0.1536, 0.8925, 0.1537, 0.8912, 0.1546, 0.8913, 0.1549, 0.8927, 0.1102, 0.9305, 0.1088, 0.9304, 0.1088, 0.9296, 0.1102, 0.9292, 0.1433, 0.9105, 0.1439, 0.9093, 0.1454, 0.9093, 0.1456, 0.9105, 0.153, 0.8908, 0.1533, 0.8906, 0.154, 0.8907, 0.1538, 0.8909, 0.1537, 0.8912, 0.1538, 0.8909, 0.1546, 0.8913, 0.1085, 0.9304, 0.1082, 0.9305, 0.1082, 0.9298, 0.1085, 0.9296, 0.1088, 0.9313, 0.1085, 0.9304, 0.1088, 0.9304, 0.1028, 0.9068, 0.1029, 0.9065, 0.1042, 0.9065, 0.1042, 0.9068, 0.1082, 0.9312, 0.1085, 0.9304, 0.1088, 0.9313, 0.1547, 0.8908, 0.1538, 0.8909, 0.154, 0.8907, 0.1833, 0.8699, 0.1848, 0.8699, 0.1848, 0.8708, 0.1833, 0.8707, 0.1512, 0.8922, 0.1503, 0.892, 0.1507, 0.8902, 0.1515, 0.8904, 0.1509, 0.8942, 0.15, 0.8941, 0.1503, 0.892, 0.1512, 0.8922, 0.1819, 0.8698, 0.1833, 0.8699, 0.1833, 0.8707, 0.1818, 0.8707, 0.1099, 0.9155, 0.1124, 0.9155, 0.1122, 0.9272, 0.1107, 0.9271, 0.07049, 0.8978, 0.05933, 0.9007, 0.05856, 0.8987, 0.06925, 0.8945, 0.1124, 0.9155, 0.1149, 0.9156, 0.1138, 0.9272, 0.1122, 0.9272, 0.06925, 0.8945, 0.05856, 0.8987, 0.05805, 0.897, 0.06843, 0.8918, 0.157, 0.8931, 0.1572, 0.8931, 0.1569, 0.8946, 0.1567, 0.8947, 0.1572, 0.8918, 0.1574, 0.8919, 0.1572, 0.8931, 0.157, 0.8931, 0.1106, 0.9341, 0.1105, 0.9343, 0.109, 0.9342, 0.109, 0.9339, 0.1805, 0.8638, 0.1805, 0.8636, 0.182, 0.8635, 0.182, 0.8638, 0.09394, 0.9106, 0.09393, 0.9104, 0.09517, 0.9104, 0.09525, 0.9106, 0.09226, 0.9106, 0.09241, 0.9104, 0.09393, 0.9104, 0.09394, 0.9106, 0.081, 0.9115, 0.08115, 0.9113, 0.08268, 0.9113, 0.08268, 0.9115, 0.07854, 0.9114, 0.07854, 0.9112, 0.08009, 0.9112, 0.08025, 0.9114, 0.07722, 0.9114, 0.07729, 0.9112, 0.07854, 0.9112, 0.07854, 0.9114, 0.182, 0.8638, 0.1821, 0.8635, 0.1836, 0.8636, 0.1836, 0.8639, 0.1121, 0.9341, 0.1121, 0.9343, 0.1106, 0.9343, 0.1106, 0.9341, 0.08268, 0.9115, 0.08268, 0.9113, 0.08392, 0.9113, 0.08399, 0.9115, 0.08852, 0.9107, 0.08868, 0.9105, 0.0902, 0.9105, 0.0902, 0.9107, 0.1135, 0.9341, 0.1136, 0.9343, 0.1121, 0.9343, 0.1121, 0.9341, 0.08606, 0.9107, 0.08606, 0.9105, 0.08761, 0.9105, 0.08777, 0.9107, 0.0902, 0.9107, 0.0902, 0.9105, 0.09144, 0.9105, 0.09151, 0.9107, 0.08474, 0.9107, 0.08481, 0.9105, 0.08606, 0.9105, 0.08606, 0.9107, 0.1836, 0.8639, 0.1836, 0.8637, 0.185, 0.8637, 0.185, 0.8639, 0.09732, 0.9094, 0.09732, 0.9093, 0.09887, 0.9093, 0.09903, 0.9094, 0.185, 0.8639, 0.185, 0.8637, 0.1866, 0.8639, 0.1866, 0.8641, 0.096, 0.9094, 0.09607, 0.9093, 0.09732, 0.9093, 0.09732, 0.9094, 0.1151, 0.9341, 0.1151, 0.9342, 0.1136, 0.9343, 0.1135, 0.9341, 0.05213, 0.9009, 0.05198, 0.9009, 0.05157, 0.8998, 0.0517, 0.8996, 0.05268, 0.9025, 0.05247, 0.9024, 0.05198, 0.9009, 0.05213, 0.9009, 0.3191, 0.8491, 0.3159, 0.8506, 0.3169, 0.8409, 0.3183, 0.8404, 0.09499, 0.885, 0.09595, 0.8901, 0.09239, 0.8904, 0.09105, 0.8865, 0.08988, 0.8817, 0.09105, 0.8865, 0.08874, 0.8876, 0.08752, 0.8839, 0.1131, 0.8736, 0.1096, 0.873, 0.1112, 0.8631, 0.1143, 0.8636, 0.1199, 0.9024, 0.1227, 0.9023, 0.1235, 0.9122, 0.1209, 0.9124, 0.09189, 0.8739, 0.08868, 0.8754, 0.08636, 0.866, 0.0892, 0.8647, 0.1289, 0.9113, 0.1256, 0.9106, 0.1257, 0.9083, 0.1286, 0.9089, 0.3472, 0.852, 0.344, 0.8515, 0.3447, 0.8472, 0.3483, 0.8478, 0.1118, 0.8852, 0.1126, 0.8908, 0.1067, 0.8898, 0.1075, 0.8845, 0.3209, 0.8532, 0.3179, 0.8546, 0.3159, 0.8506, 0.3191, 0.8491, 0.3535, 0.9045, 0.356, 0.9043, 0.3562, 0.9088, 0.3539, 0.9089, 0.3006, 0.9001, 0.3002, 0.9001, 0.2979, 0.8943, 0.2993, 0.8943, 0.3483, 0.8478, 0.3447, 0.8472, 0.3459, 0.8403, 0.3475, 0.8398, 0.3815, 0.897, 0.3815, 0.9011, 0.3815, 0.897, 0.3556, 0.8284, 0.352, 0.8261, 0.3522, 0.8218, 0.3563, 0.8224, 0.1131, 0.8736, 0.1124, 0.8798, 0.1084, 0.8791, 0.1096, 0.873, 0.1199, 0.9024, 0.12, 0.8959, 0.1238, 0.8958, 0.1227, 0.9023, 0.09189, 0.8739, 0.09352, 0.8801, 0.08988, 0.8817, 0.08868, 0.8754, 0.1124, 0.8798, 0.1118, 0.8852, 0.1075, 0.8845, 0.1084, 0.8791, 0.1869, 0.9058, 0.182, 0.9047, 0.1821, 0.9031, 0.1849, 0.9031, 0.09352, 0.8801, 0.09499, 0.885, 0.09105, 0.8865, 0.08988, 0.8817, 0.1154, 0.8902, 0.1161, 0.8859, 0.1185, 0.8865, 0.1179, 0.8902, 0.1162, 0.9025, 0.1164, 0.896, 0.12, 0.8959, 0.1199, 0.9024, 0.4092, 0.8809, 0.4046, 0.8809, 0.4046, 0.8748, 0.4088, 0.8748, 0.3808, 0.9016, 0.3808, 0.897, 0.3808, 0.897, 0.2994, 0.9056, 0.2979, 0.9056, 0.3002, 0.9001, 0.3006, 0.9001, 0.3494, 0.9046, 0.3535, 0.9045, 0.3539, 0.9089, 0.3494, 0.909, 0.1307, 0.9116, 0.1289, 0.9113, 0.1286, 0.9089, 0.1309, 0.9093, 0.1162, 0.9025, 0.1199, 0.9024, 0.1209, 0.9124, 0.117, 0.9125, 0.1161, 0.8859, 0.1165, 0.8807, 0.1193, 0.8826, 0.1185, 0.8865, 0.1822, 0.9004, 0.1845, 0.901, 0.1849, 0.9031, 0.1821, 0.9031, 0.08797, 0.8879, 0.08874, 0.8876, 0.09, 0.8911, 0.08794, 0.8913, 0.07074, 0.9069, 0.06922, 0.9067, 0.07252, 0.9041, 0.07265, 0.9042, 0.0717, 0.9087, 0.07042, 0.909, 0.06922, 0.9067, 0.07074, 0.9069, 0.182, 0.9047, 0.1782, 0.9053, 0.1793, 0.9029, 0.1821, 0.9031, 0.07482, 0.9074, 0.0734, 0.9041, 0.07647, 0.9045, 0.07647, 0.9074, 0.09105, 0.8865, 0.09239, 0.8904, 0.09, 0.8911, 0.08874, 0.8876, 0.0734, 0.9121, 0.07482, 0.9074, 0.07647, 0.9074, 0.07647, 0.9102, 0.1721, 0.867, 0.1766, 0.8667, 0.1759, 0.8682, 0.1714, 0.8685, 0.0703, 0.839, 0.0677, 0.8401, 0.06664, 0.8387, 0.0706, 0.8373, 0.4046, 0.8809, 0.4017, 0.881, 0.4021, 0.8748, 0.4046, 0.8748, 0.3124, 0.8291, 0.3092, 0.8319, 0.3076, 0.8263, 0.3115, 0.8248, 0.315, 0.8289, 0.3124, 0.8291, 0.3115, 0.8248, 0.314, 0.8246, 0.4028, 0.8128, 0.408, 0.8125, 0.4086, 0.8168, 0.4039, 0.8171, 0.8836, 0.8524, 0.8843, 0.8572, 0.8789, 0.854, 0.8789, 0.8524, 0.8502, 0.9, 0.8516, 0.9043, 0.8516, 0.9093, 0.8504, 0.9082, 0.1747, 0.8874, 0.1715, 0.8874, 0.1714, 0.8858, 0.1753, 0.8859, 0.1766, 0.8667, 0.1776, 0.8667, 0.1785, 0.8681, 0.1759, 0.8682, 0.1247, 0.8355, 0.1216, 0.835, 0.1213, 0.8333, 0.1255, 0.834, 0.1715, 0.8874, 0.1696, 0.8874, 0.1686, 0.8859, 0.1714, 0.8858, 0.8502, 0.8949, 0.8574, 0.8954, 0.8558, 0.8991, 0.8516, 0.8992, 0.8514, 0.8919, 0.8556, 0.8919, 0.8574, 0.8954, 0.8502, 0.8949, 0.7874, 0.8119, 0.7834, 0.8133, 0.7809, 0.8058, 0.7848, 0.8044, 0.8581, 0.8927, 0.8599, 0.8946, 0.8599, 0.9011, 0.8581, 0.8986, 0.8921, 0.8605, 0.8882, 0.8605, 0.8882, 0.8524, 0.8922, 0.8524, 0.8927, 0.8429, 0.8953, 0.8428, 0.8957, 0.8508, 0.8932, 0.8509, 0.4053, 0.8687, 0.4032, 0.8687, 0.404, 0.8562, 0.4059, 0.8561, 0.3571, 0.8165, 0.3537, 0.8159, 0.356, 0.8038, 0.3591, 0.8043, 0.3106, 0.8191, 0.3089, 0.8194, 0.3047, 0.8078, 0.3062, 0.8076, 0.4088, 0.8687, 0.4053, 0.8687, 0.4059, 0.8561, 0.409, 0.8561, 0.3089, 0.8194, 0.3059, 0.8205, 0.3021, 0.8088, 0.3047, 0.8078, 0.4051, 0.8232, 0.41, 0.8229, 0.411, 0.8355, 0.4064, 0.8357, 0.8164, 0.9001, 0.8162, 0.902, 0.8146, 0.9021, 0.8148, 0.9003, 0.8162, 0.902, 0.8164, 0.9063, 0.8148, 0.9064, 0.8146, 0.9021, 0.8789, 0.85, 0.8803, 0.8499, 0.8804, 0.8516, 0.879, 0.8517, 0.8516, 0.9043, 0.8558, 0.9042, 0.8558, 0.9081, 0.8516, 0.9093, 0.8558, 0.9042, 0.8574, 0.9005, 0.8574, 0.9055, 0.8558, 0.9081, 0.8641, 0.8945, 0.8653, 0.8919, 0.8653, 0.9009, 0.8641, 0.9021, 0.8888, 0.8463, 0.8884, 0.8511, 0.8804, 0.8516, 0.8803, 0.8499, 0.8599, 0.8946, 0.8641, 0.8945, 0.8641, 0.9021, 0.8599, 0.9011, 0.8422, 0.8086, 0.8381, 0.808, 0.8384, 0.8044, 0.8426, 0.8051, 0.8927, 0.8429, 0.8932, 0.8509, 0.8884, 0.8511, 0.8888, 0.8463, 0.8882, 0.8431, 0.8927, 0.8429, 0.8888, 0.8463, 0.886, 0.8465, 0.8558, 0.8991, 0.8574, 0.8954, 0.8574, 0.9005, 0.8558, 0.9042, 0.8516, 0.8992, 0.8558, 0.8991, 0.8558, 0.9042, 0.8516, 0.9043, 0.8441, 0.8094, 0.8422, 0.8086, 0.8426, 0.8051, 0.8443, 0.8056, 0.8502, 0.8949, 0.8516, 0.8992, 0.8516, 0.9043, 0.8502, 0.9, 0.8882, 0.8524, 0.8882, 0.8605, 0.8843, 0.8572, 0.8836, 0.8524, 0.4036, 0.8188, 0.4088, 0.8185, 0.4089, 0.8201, 0.4044, 0.8204, 0.314, 0.8246, 0.3115, 0.8248, 0.3134, 0.8231, 0.3115, 0.8248, 0.3076, 0.8263, 0.3066, 0.8231, 0.3104, 0.8218, 0.4088, 0.8748, 0.4046, 0.8748, 0.4048, 0.8731, 0.3566, 0.8207, 0.3525, 0.8201, 0.3529, 0.8186, 0.3568, 0.8192, 0.4048, 0.8731, 0.4018, 0.8732, 0.4025, 0.8715, 0.4049, 0.8715, 0.4044, 0.8204, 0.4089, 0.8201, 0.41, 0.8229, 0.4051, 0.8232, 0.3104, 0.8218, 0.3066, 0.8231, 0.3059, 0.8205, 0.3089, 0.8194, 0.4089, 0.8715, 0.4049, 0.8715, 0.4053, 0.8687, 0.4088, 0.8687, 0.3128, 0.8216, 0.3104, 0.8218, 0.3089, 0.8194, 0.3106, 0.8191, 0.3568, 0.8192, 0.3529, 0.8186, 0.3537, 0.8159, 0.3571, 0.8165, 0.4049, 0.8715, 0.4025, 0.8715, 0.4032, 0.8687, 0.4053, 0.8687, 0.4023, 0.7991, 0.4086, 0.7987, 0.4086, 0.8073, 0.4026, 0.8077, 0.4086, 0.7987, 0.4133, 0.7986, 0.4116, 0.8072, 0.4086, 0.8073, 0.3169, 0.8409, 0.3159, 0.8506, 0.3113, 0.8393, 0.3141, 0.8335, 0.4052, 0.9014, 0.4029, 0.9014, 0.4012, 0.889, 0.4046, 0.8889, 0.4098, 0.9014, 0.4052, 0.9014, 0.4046, 0.8889, 0.4098, 0.889, 0.3519, 0.8486, 0.3491, 0.8393, 0.3509, 0.831, 0.3546, 0.8363, 0.4026, 0.8077, 0.4086, 0.8073, 0.408, 0.8125, 0.4028, 0.8128, 0.4086, 0.8073, 0.4116, 0.8072, 0.4105, 0.8124, 0.408, 0.8125, 0.3141, 0.8335, 0.3113, 0.8393, 0.3092, 0.8319, 0.3124, 0.8291, 0.4046, 0.8889, 0.4012, 0.889, 0.4017, 0.881, 0.4046, 0.8809, 0.4098, 0.889, 0.4046, 0.8889, 0.4046, 0.8809, 0.4092, 0.8809, 0.3546, 0.8363, 0.3509, 0.831, 0.352, 0.8261, 0.3556, 0.8284, 0.4046, 0.8748, 0.4021, 0.8748, 0.4018, 0.8732, 0.4048, 0.8731, 0.3563, 0.8224, 0.3522, 0.8218, 0.3525, 0.8201, 0.3566, 0.8207, 0.4049, 0.8715, 0.4089, 0.8715, 0.4048, 0.8731, 0.4089, 0.8715, 0.4088, 0.8748, 0.4048, 0.8731, 0.3115, 0.8248, 0.3104, 0.8218, 0.3134, 0.8231, 0.4039, 0.8171, 0.4086, 0.8168, 0.4088, 0.8185, 0.4036, 0.8188, 0.3104, 0.8218, 0.3128, 0.8216, 0.3134, 0.8231, 0.1869, 0.9058, 0.1872, 0.9094, 0.1819, 0.9076, 0.182, 0.9047, 0.3009, 0.9055, 0.2994, 0.9056, 0.3006, 0.9001, 0.3009, 0.9001, 0.09735, 0.8788, 0.09907, 0.8837, 0.09499, 0.885, 0.09352, 0.8801, 0.1165, 0.8807, 0.1161, 0.8859, 0.1118, 0.8852, 0.1124, 0.8798, 0.09536, 0.8729, 0.09735, 0.8788, 0.09352, 0.8801, 0.09189, 0.8739, 0.1167, 0.8743, 0.1165, 0.8807, 0.1124, 0.8798, 0.1131, 0.8736, 0.3519, 0.8486, 0.3483, 0.8478, 0.3475, 0.8398, 0.3491, 0.8393, 0.3009, 0.9001, 0.3006, 0.9001, 0.2993, 0.8943, 0.3008, 0.8944, 0.324, 0.8521, 0.3209, 0.8532, 0.3191, 0.8491, 0.3224, 0.8478, 0.1161, 0.8859, 0.1154, 0.8902, 0.1126, 0.8908, 0.1118, 0.8852, 0.3505, 0.8528, 0.3472, 0.852, 0.3483, 0.8478, 0.3519, 0.8486, 0.182, 0.9047, 0.1819, 0.9076, 0.1781, 0.9081, 0.1782, 0.9053, 0.09536, 0.8729, 0.09189, 0.8739, 0.0892, 0.8647, 0.09219, 0.8637, 0.1167, 0.8743, 0.1131, 0.8736, 0.1143, 0.8636, 0.1175, 0.8643, 0.09907, 0.8837, 0.1007, 0.8884, 0.09595, 0.8901, 0.09499, 0.885, 0.3224, 0.8478, 0.3191, 0.8491, 0.3183, 0.8404, 0.3197, 0.8399, 0.05933, 0.9073, 0.05727, 0.9089, 0.057, 0.9083, 0.05883, 0.9065, 0.05059, 0.9081, 0.05059, 0.9109, 0.05048, 0.9117, 0.04788, 0.9049, 0.05238, 0.9088, 0.05238, 0.9109, 0.05059, 0.9109, 0.05059, 0.9081, 0.05238, 0.9055, 0.05238, 0.9088, 0.05059, 0.9081, 0.05059, 0.9052, 0.1064, 0.8923, 0.1091, 0.8928, 0.1086, 0.895, 0.1061, 0.8941, 0.09901, 0.8916, 0.1015, 0.8907, 0.102, 0.8923, 0.09988, 0.8936, 0.09595, 0.8901, 0.1007, 0.8884, 0.1015, 0.8907, 0.09901, 0.8916, 0.1067, 0.8898, 0.1126, 0.8908, 0.1091, 0.8928, 0.1064, 0.8923, 0.05466, 0.9046, 0.05466, 0.9095, 0.05238, 0.9088, 0.05238, 0.9055, 0.05466, 0.9095, 0.05466, 0.9132, 0.05238, 0.9109, 0.05238, 0.9088, 0.1781, 0.9081, 0.1819, 0.9076, 0.1825, 0.9111, 0.1803, 0.9116, 0.1819, 0.9076, 0.1872, 0.9094, 0.1859, 0.9119, 0.1825, 0.9111, 0.09988, 0.8936, 0.102, 0.8923, 0.103, 0.8952, 0.1013, 0.8959, 0.05059, 0.9052, 0.05059, 0.9081, 0.04788, 0.9049, 0.04718, 0.9041, 0.5804, 0.8448, 0.5772, 0.844, 0.5777, 0.8422, 0.581, 0.843, 0.5551, 0.8441, 0.5521, 0.8452, 0.5513, 0.8434, 0.5544, 0.8423, 0.5799, 0.8929, 0.5838, 0.8928, 0.584, 0.8947, 0.5799, 0.8948, 0.5838, 0.8928, 0.5864, 0.8927, 0.5865, 0.8946, 0.584, 0.8947, 0.5521, 0.8452, 0.5493, 0.8465, 0.5484, 0.8448, 0.5513, 0.8434, 0.5772, 0.844, 0.5741, 0.8435, 0.5744, 0.8417, 0.5777, 0.8422])
me_cube_003.materials.append(mat_zombiematerial)
me_cube_003.use_remesh_fix_poles = True
me_cube_003.use_remesh_preserve_attributes = False
me_cube_003.update()
arm_armature = bpy.data.armatures.new('Armature')  # bones are not reproduced

# ---- objects
ob_zombiemodel = bpy.data.objects.new('ZombieModel', me_cube_003)
ob_zombiearmature = bpy.data.objects.new('ZombieArmature', arm_armature)

# ---- transforms, parenting, visibility, modifiers, constraints
ob_zombiemodel.parent = ob_zombiearmature
ob_zombiemodel.location = (0.0, 0.0, 0.0)
_vg = ob_zombiemodel.vertex_groups.new(name='Spine1')
for _i, _w in zip([339, 340, 341, 342, 343, 345, 347, 349, 351, 352, 353, 354, 355, 356, 357, 358, 362, 367, 369, 371, 372, 373, 374, 439, 452, 453, 455, 456, 457, 459, 460, 461, 466, 480, 481, 482, 483, 484, 485, 486], [0.8086, 0.802, 0.7475, 0.5795, 0.07474, 0.1024, 0.1113, 0.01691, 0.2185, 0.7441, 0.8279, 0.6065, 0.08928, 0.1935, 0.3068, 0.1724, 0.002908, 0.09534, 0.6989, 0.2577, 0.12, 0.06153, 0.2577, 0.05082, 0.8028, 0.5911, 0.04516, 0.134, 0.1051, 0.647, 0.7765, 0.2197, 0.08688, 0.6882, 0.8233, 0.8552, 0.7009, 0.6648, 0.8002, 0.7758]): _vg.add([_i], _w, 'REPLACE')
_vg = ob_zombiemodel.vertex_groups.new(name='Spine2')
for _i, _w in zip([339, 340, 341, 342, 343, 345, 347, 349, 353, 354, 359, 360, 361, 362, 364, 365, 366, 367, 369, 375, 379, 381, 382, 452, 453, 455, 457, 460, 462, 463, 464, 465, 480, 481, 482, 483, 484, 485, 486], [0.105, 0.1807, 0.1271, 0.3663, 0.7675, 0.6868, 0.6918, 0.9274, 0.0118, 0.01896, 0.1304, 0.215, 0.4847, 0.1684, 0.02466, 0.1051, 0.01655, 0.702, 0.187, 0.1388, 0.05065, 0.06865, 0.05514, 0.104, 0.3885, 0.874, 0.7001, 0.02616, 0.4449, 0.1556, 0.07365, 0.003342, 0.07621, 0.0626, 0.1056, 0.1812, 0.1116, 0.06064, 0.1703]): _vg.add([_i], _w, 'REPLACE')
_vg = ob_zombiemodel.vertex_groups.new(name='Spine3')
for _i, _w in zip([343, 345, 347, 349, 350, 359, 360, 361, 362, 364, 365, 366, 367, 375, 379, 381, 455, 457, 458, 462, 463, 464, 465], [0.01233, 0.04494, 0.09996, 0.005113, 0.09769, 0.1134, 0.1043, 0.4485, 0.4807, 0.02832, 0.5194, 0.09308, 0.009676, 0.042, 0.02138, 0.01508, 0.02238, 0.08388, 0.005146, 0.3746, 0.4222, 0.1392, 0.06873]): _vg.add([_i], _w, 'REPLACE')
_vg = ob_zombiemodel.vertex_groups.new(name='Neck')
for _i, _w in zip([0, 3, 4, 6, 8, 10, 12, 17, 18, 20, 21, 22, 23, 24, 25, 28, 29, 30, 31, 32, 33, 34, 35, 37, 344, 346, 347, 348, 350, 362, 363, 365, 366, 368, 370, 376, 383, 454, 458, 463, 464, 465, 467, 468, 469, 470, 471, 472, 473, 474, 475, 476, 477, 478, 479], [0.7077, 0.1181, 0.1754, 0.06818, 0.2225, 0.2901, 0.007526, 0.004373, 0.0808, 0.05735, 0.2513, 0.3892, 0.1509, 0.2044, 0.539, 0.4911, 0.08336, 0.05123, 0.02441, 0.03314, 0.004629, 0.4096, 0.279, 0.06796, 0.06943, 0.1078, 0.007044, 0.8391, 0.7096, 0.1552, 0.04066, 0.1412, 0.6462, 0.06328, 0.955, 0.007643, 0.01485, 0.323, 0.1767, 0.0704, 0.05917, 0.1691, 0.1844, 0.5592, 0.7473, 0.91, 0.8778, 0.7681, 0.656, 0.7603, 0.7465, 0.7884, 0.8709, 0.9625, 0.9363]): _vg.add([_i], _w, 'REPLACE')
_vg = ob_zombiemodel.vertex_groups.new(name='Head')
for _i, _w in zip([0, 1, 2, 3, 4, 5, 6, 7, 8, 9, 10, 11, 12, 13, 14, 15, 16, 17, 18, 19, 20, 21, 22, 23, 24, 25, 26, 27, 28, 29, 30, 31, 32, 33, 34, 35, 36, 37, 38, 468, 469, 470, 471, 472, 473, 474, 475, 476, 477, 478, 479], [0.2505, 0.9975, 0.9916, 0.8742, 0.8112, 0.9809, 0.9303, 0.9827, 0.7808, 0.9765, 0.6903, 0.9853, 0.9696, 0.9963, 0.9904, 0.9881, 0.9822, 0.9721, 0.9159, 0.9902, 0.9384, 0.7302, 0.6175, 0.8479, 0.7793, 0.4146, 0.9876, 0.9981, 0.4778, 0.9108, 0.949, 0.9625, 0.9555, 0.9717, 0.5583, 0.7047, 0.9967, 0.9271, 0.9914, 0.3923, 0.2176, 0.08365, 0.1131, 0.2005, 0.3033, 0.07974, 0.08685, 0.05375, 0.06359, 0.0008363, 0.01843]): _vg.add([_i], _w, 'REPLACE')
_vg = ob_zombiemodel.vertex_groups.new(name='Shoulder.L')
for _i, _w in zip([0, 25, 34, 43, 44, 45, 46, 56, 61, 62, 71, 72, 80, 81, 343, 344, 345, 346, 347, 348, 350, 359, 360, 361, 362, 363, 364, 365, 366, 367, 368, 375, 376, 377, 378, 379, 380, 381, 382, 383, 454, 455, 457, 458, 462, 463, 464, 465, 467, 468, 469, 472, 473, 474, 475, 476, 477], [0.01227, 0.02789, 0.002545, 0.1947, 0.7455, 0.167, 0.3543, 0.01643, 0.2947, 0.3945, 0.12, 0.7394, 0.07744, 0.03972, 0.1041, 0.7882, 0.1311, 0.7809, 0.05541, 0.1169, 0.142, 0.6657, 0.5759, 0.04101, 0.158, 0.8155, 0.7749, 0.2195, 0.2115, 0.1415, 0.7927, 0.7102, 0.7089, 0.687, 0.6618, 0.7593, 0.576, 0.5946, 0.7519, 0.6769, 0.6104, 0.01877, 0.07735, 0.7283, 0.1502, 0.3084, 0.6964, 0.7061, 0.7435, 0.0321, 0.001959, 0.007464, 0.02375, 0.1459, 0.1419, 0.1448, 0.03898]): _vg.add([_i], _w, 'REPLACE')
_vg = ob_zombiemodel.vertex_groups.new(name='UpperArm.L')
for _i, _w in zip([43, 44, 45, 46, 47, 48, 49, 50, 51, 52, 53, 54, 55, 56, 57, 58, 61, 62, 63, 64, 65, 66, 67, 68, 71, 72, 73, 74, 75, 76, 77, 78, 80, 81, 82, 83, 84, 85, 86, 87, 88, 89, 90, 91, 92, 344, 346, 359, 360, 363, 364, 368, 375, 376, 377, 378, 379, 380, 381, 382, 383, 454, 458, 464, 467], [0.7943, 0.2185, 0.8228, 0.612, 0.9193, 0.1853, 0.184, 0.9144, 0.2289, 0.9589, 0.9556, 0.232, 0.9776, 0.9637, 0.7914, 0.7832, 0.6871, 0.5878, 0.9632, 0.4404, 0.1668, 0.8894, 0.9663, 0.8271, 0.8731, 0.2343, 0.9489, 0.199, 0.1936, 0.9561, 0.7835, 0.7769, 0.9175, 0.9511, 0.9654, 0.9746, 0.9871, 0.0481, 0.05369, 0.05012, 0.05142, 0.05183, 0.08089, 0.02991, 0.03399, 0.1103, 0.08947, 0.0432, 0.08434, 0.09392, 0.1247, 0.1313, 0.07967, 0.2549, 0.2763, 0.3103, 0.1378, 0.3924, 0.2948, 0.1609, 0.2821, 0.005978, 0.02788, 0.004822, 0.03669]): _vg.add([_i], _w, 'REPLACE')
_vg = ob_zombiemodel.vertex_groups.new(name='LowerArm.L')
for _i, _w in zip([39, 40, 41, 42, 47, 48, 49, 50, 51, 52, 53, 54, 57, 58, 59, 60, 63, 64, 65, 66, 68, 69, 70, 73, 74, 75, 76, 77, 78, 85, 86, 87, 88, 89, 90, 91, 92, 93, 94, 95, 96, 97, 98, 99, 100, 103, 104, 118, 119, 193, 194, 289, 290, 291, 292, 309, 310, 311, 312, 313, 314], [0.4464, 0.6927, 0.5454, 0.42, 0.07924, 0.8131, 0.8141, 0.08274, 0.77, 0.02891, 0.03412, 0.7671, 0.2079, 0.2159, 0.4579, 0.4058, 0.01869, 0.5588, 0.8309, 0.1076, 0.172, 0.5307, 0.5458, 0.04808, 0.7998, 0.8054, 0.03787, 0.216, 0.2222, 0.9473, 0.9439, 0.9453, 0.9455, 0.9429, 0.9161, 0.9574, 0.9552, 0.1673, 0.1798, 0.1993, 0.2574, 0.1778, 0.09152, 0.08867, 0.1943, 0.01501, 0.01159, 0.9339, 0.9152, 0.04897, 0.06198, 0.09282, 0.08303, 0.05108, 0.06907, 0.8968, 0.9263, 0.8854, 0.8971, 0.88, 0.9256]): _vg.add([_i], _w, 'REPLACE')
_vg = ob_zombiemodel.vertex_groups.new(name='Palm.L')
for _i, _w in zip([39, 40, 41, 42, 59, 60, 69, 70, 79, 93, 94, 95, 96, 97, 98, 99, 100, 101, 102, 103, 104, 105, 106, 107, 108, 109, 110, 111, 112, 115, 118, 119, 124, 125, 127, 128, 129, 131, 132, 193, 194, 199, 200, 289, 290, 291, 292, 309, 310, 311, 312, 313, 314, 317, 318, 321, 324, 325, 327, 328, 331, 332, 333, 334, 335, 336, 337], [0.5336, 0.2827, 0.3279, 0.3437, 0.522, 0.3376, 0.4413, 0.4163, 0.7463, 0.7519, 0.7701, 0.7482, 0.6884, 0.6965, 0.1211, 0.08652, 0.2512, 0.2357, 0.7193, 0.6919, 0.7478, 0.7399, 0.1421, 0.06559, 0.5184, 0.06669, 0.05225, 0.09944, 0.5589, 0.03791, 0.05891, 0.0611, 0.05635, 0.05353, 0.1032, 0.136, 0.0918, 0.02776, 0.0268, 0.8146, 0.2878, 0.03329, 0.07533, 0.7994, 0.7966, 0.7719, 0.8204, 0.09718, 0.06535, 0.07134, 0.09674, 0.07074, 0.06081, 0.004068, 0.06083, 0.09428, 0.06699, 0.02101, 0.09797, 0.02369, 0.01993, 0.07636, 0.01962, 0.04781, 0.02447, 0.0797, 0.0802]): _vg.add([_i], _w, 'REPLACE')
_vg = ob_zombiemodel.vertex_groups.new(name='Pinky1.L')
for _i, _w in zip([95, 101, 102, 103, 104, 109, 110, 111, 112, 124, 125, 126, 127, 128, 183, 184, 189, 190, 195, 196, 197, 198, 201, 203, 204, 255, 256, 269, 270, 271, 272, 273, 274, 275, 276, 277, 278, 279, 280, 281, 282, 283, 287, 288, 289, 290, 292, 321, 327, 328, 329, 331, 332, 333, 334, 335, 336, 337, 338], [0.02174, 0.0414, 0.1741, 0.2375, 0.1355, 0.8004, 0.911, 0.7868, 0.03035, 0.01584, 0.3786, 0.4553, 0.4166, 0.05661, 0.6574, 0.6749, 0.6163, 0.7335, 0.007501, 0.5627, 0.04491, 0.5349, 0.5601, 0.03898, 0.502, 0.01758, 0.0224, 0.6404, 0.7381, 0.334, 0.3307, 0.3818, 0.3208, 0.3078, 0.3572, 0.05406, 0.0497, 0.02628, 0.03832, 0.06662, 0.06198, 0.003114, 0.01597, 0.01227, 0.05347, 0.09368, 0.0637, 0.0251, 0.05921, 0.01756, 0.2363, 0.2513, 0.3077, 0.9165, 0.8146, 0.5301, 0.7948, 0.5171, 0.6593]): _vg.add([_i], _w, 'REPLACE')
_vg = ob_zombiemodel.vertex_groups.new(name='Pinky2.L')
for _i, _w in zip([109, 111, 125, 127, 152, 153, 154, 156, 183, 184, 189, 190, 195, 196, 197, 198, 201, 202, 203, 204, 269, 270, 271, 272, 273, 274, 275, 276, 277, 278, 279, 280, 281, 282, 283, 284, 285, 286, 287, 288, 333, 334, 335, 336, 337, 338], [0.02456, 0.02493, 0.01378, 0.0004086, 0.05186, 0.1439, 0.08677, 0.0647, 0.2964, 0.2736, 0.2926, 0.239, 0.4928, 0.4022, 0.7379, 0.4187, 0.3919, 0.5027, 0.7458, 0.4212, 0.2652, 0.2104, 0.5993, 0.623, 0.5694, 0.5965, 0.6411, 0.5755, 0.6031, 0.606, 0.6826, 0.664, 0.7694, 0.7785, 0.3211, 0.3076, 0.2813, 0.2857, 0.7222, 0.7351, 0.01412, 0.05516, 0.05001, 0.05019, 0.03233, 0.005293]): _vg.add([_i], _w, 'REPLACE')
_vg = ob_zombiemodel.vertex_groups.new(name='Pinky3.L')
for _i, _w in zip([151, 152, 153, 154, 155, 156, 195, 196, 197, 202, 203, 271, 272, 273, 274, 275, 276, 277, 278, 279, 280, 281, 282, 283, 284, 285, 286, 287, 288], [0.981, 0.9443, 0.8491, 0.9091, 0.9753, 0.9304, 0.4776, 0.00281, 0.2124, 0.4717, 0.2055, 0.0533, 0.02969, 0.01439, 0.05238, 0.01863, 0.01106, 0.3406, 0.3399, 0.2768, 0.2906, 0.1608, 0.1536, 0.6513, 0.6676, 0.7031, 0.6971, 0.2432, 0.2309]): _vg.add([_i], _w, 'REPLACE')
_vg = ob_zombiemodel.vertex_groups.new(name='Ring1.L')
for _i, _w in zip([79, 101, 102, 104, 105, 108, 109, 111, 112, 124, 125, 126, 127, 128, 129, 131, 132, 166, 169, 170, 171, 172, 181, 185, 186, 187, 188, 189, 192, 193, 204, 249, 250, 251, 252, 253, 254, 255, 256, 257, 259, 260, 261, 269, 270, 276, 316, 318, 321, 322, 323, 324, 325, 327, 328, 329, 330, 331, 332, 334, 335, 336, 337, 338], [0.1202, 0.4548, 0.03547, 0.009018, 0.03453, 0.04744, 0.07993, 0.07594, 0.1484, 0.3339, 0.434, 0.4867, 0.2913, 0.4493, 0.06442, 0.1239, 0.465, 0.01317, 0.3224, 0.2683, 0.2298, 0.3095, 0.5002, 0.4788, 0.003503, 0.002436, 0.5115, 0.05668, 0.4909, 0.009, 0.03139, 0.2721, 0.2408, 0.6797, 0.6564, 0.7258, 0.7638, 0.631, 0.6698, 0.006273, 0.03074, 0.01152, 0.02951, 0.03419, 0.01805, 0.004859, 0.07374, 0.03747, 0.3164, 0.2098, 0.08312, 0.06425, 0.2145, 0.5544, 0.5407, 0.7079, 0.7214, 0.5856, 0.4501, 0.06631, 0.3127, 0.06756, 0.2375, 0.282]): _vg.add([_i], _w, 'REPLACE')
_vg = ob_zombiemodel.vertex_groups.new(name='Ring2.L')
for _i, _w in zip([145, 146, 148, 149, 169, 170, 171, 172, 181, 182, 185, 186, 187, 188, 191, 192, 249, 250, 251, 252, 253, 254, 255, 256, 257, 258, 259, 260, 261, 262, 263, 264, 265, 266, 267, 268, 327, 328, 331, 332], [0.01659, 0.1092, 0.01705, 0.01841, 0.6234, 0.685, 0.7434, 0.6503, 0.4771, 0.4963, 0.4736, 0.8055, 0.5582, 0.4288, 0.5828, 0.4822, 0.6788, 0.731, 0.258, 0.2742, 0.2396, 0.2086, 0.3079, 0.2607, 0.6926, 0.7581, 0.8392, 0.6962, 0.7161, 0.7799, 0.1962, 0.7475, 0.2886, 0.2505, 0.3544, 0.2668, 0.01617, 0.01533, 0.03082, 0.01248]): _vg.add([_i], _w, 'REPLACE')
_vg = ob_zombiemodel.vertex_groups.new(name='Ring3.L')
for _i, _w in zip([145, 146, 147, 148, 149, 150, 169, 170, 182, 186, 187, 191, 249, 257, 258, 259, 260, 261, 262, 263, 264, 265, 266, 267, 268], [0.9655, 0.8883, 0.9948, 0.9653, 0.9645, 0.9947, 0.01072, 0.007417, 0.4932, 0.1659, 0.4137, 0.4019, 0.006587, 0.2775, 0.2214, 0.1175, 0.2709, 0.2413, 0.1953, 0.7984, 0.2356, 0.6994, 0.7398, 0.6295, 0.726]): _vg.add([_i], _w, 'REPLACE')
_vg = ob_zombiemodel.vertex_groups.new(name='Middle1.L')
for _i, _w in zip([79, 101, 105, 108, 112, 113, 115, 124, 125, 127, 128, 129, 130, 131, 132, 158, 166, 174, 175, 178, 179, 188, 212, 214, 227, 228, 229, 230, 231, 232, 233, 234, 235, 236, 238, 242, 252, 315, 316, 317, 318, 319, 321, 322, 323, 324, 325, 326, 327, 328, 330, 331, 332, 335, 337], [0.04351, 0.1719, 0.02111, 0.007383, 0.1359, 0.09067, 0.064, 0.477, 0.05917, 0.1093, 0.2546, 0.3689, 0.4524, 0.31, 0.4595, 0.787, 0.7134, 0.4865, 0.4818, 0.5219, 0.493, 0.001325, 0.01029, 0.02433, 0.6944, 0.7125, 0.6882, 0.7872, 0.2362, 0.2252, 0.1938, 0.2746, 0.2927, 0.201, 0.00886, 0.01327, 0.02616, 0.2182, 0.2043, 0.04697, 0.2704, 0.07743, 0.4452, 0.7352, 0.5386, 0.509, 0.6329, 0.7015, 0.1956, 0.3042, 0.2192, 0.05193, 0.08664, 0.02838, 0.08072]): _vg.add([_i], _w, 'REPLACE')
_vg = ob_zombiemodel.vertex_groups.new(name='Middle2.L')
for _i, _w in zip([140, 144, 158, 166, 173, 174, 175, 176, 177, 178, 179, 180, 227, 228, 229, 230, 231, 232, 233, 234, 235, 236, 237, 238, 239, 240, 241, 242, 243, 244, 245, 246, 247, 248, 323, 324, 325], [0.004765, 0.01761, 0.1864, 0.2261, 0.4861, 0.4948, 0.4754, 0.4771, 0.5229, 0.4251, 0.487, 0.4926, 0.2406, 0.2255, 0.26, 0.185, 0.724, 0.737, 0.7836, 0.68, 0.6591, 0.7751, 0.7166, 0.6902, 0.7709, 0.716, 0.7712, 0.7107, 0.2293, 0.2645, 0.1838, 0.2386, 0.1675, 0.2886, 0.005365, 0.003465, 0.01082]): _vg.add([_i], _w, 'REPLACE')
_vg = ob_zombiemodel.vertex_groups.new(name='Middle3.L')
for _i, _w in zip([139, 140, 141, 142, 143, 144, 173, 176, 177, 180, 234, 235, 237, 238, 239, 240, 241, 242, 243, 244, 245, 246, 247, 248], [0.9794, 0.9718, 0.9973, 0.9775, 0.9976, 0.965, 0.5061, 0.505, 0.4562, 0.4992, 0.01302, 0.01002, 0.2602, 0.2789, 0.2124, 0.2615, 0.2131, 0.2558, 0.7641, 0.7258, 0.8122, 0.7546, 0.829, 0.7003]): _vg.add([_i], _w, 'REPLACE')
_vg = ob_zombiemodel.vertex_groups.new(name='Index1.L')
for _i, _w in zip([101, 106, 107, 108, 112, 113, 114, 115, 124, 128, 129, 130, 131, 160, 161, 162, 163, 164, 167, 194, 199, 205, 206, 207, 208, 209, 210, 211, 212, 213, 214, 215, 216, 221, 222, 225, 226, 227, 228, 315, 316, 317, 318, 319, 320, 321, 323, 324, 325, 326, 327, 328], [0.02312, 0.1148, 0.1619, 0.1363, 0.04024, 0.7731, 0.9173, 0.842, 0.05006, 0.03473, 0.3886, 0.5001, 0.4554, 0.4882, 0.002167, 0.48, 0.002839, 0.5507, 0.3928, 0.03455, 0.007804, 0.224, 0.1963, 0.2719, 0.3049, 0.2288, 0.1817, 0.7786, 0.6789, 0.7309, 0.7092, 0.7235, 0.7555, 0.006321, 0.006597, 0.02812, 0.03293, 0.01983, 0.01338, 0.7369, 0.6262, 0.8623, 0.5419, 0.7986, 0.9301, 0.04469, 0.2891, 0.2804, 0.04132, 0.2503, 0.009362, 0.009313]): _vg.add([_i], _w, 'REPLACE')
_vg = ob_zombiemodel.vertex_groups.new(name='Index2.L')
for _i, _w in zip([134, 135, 136, 138, 157, 159, 160, 161, 162, 163, 164, 165, 167, 168, 205, 206, 207, 208, 209, 210, 211, 212, 213, 214, 215, 216, 217, 218, 219, 220, 221, 222, 223, 224, 225, 226, 316, 317, 318, 319], [0.009988, 0.02779, 0.01152, 0.04828, 0.2556, 0.57, 0.4896, 0.5255, 0.471, 0.4764, 0.408, 0.273, 0.5854, 0.4953, 0.7286, 0.7747, 0.6727, 0.6404, 0.7253, 0.7845, 0.1895, 0.2595, 0.2343, 0.2265, 0.2387, 0.2295, 0.212, 0.2113, 0.3092, 0.2885, 0.6867, 0.6737, 0.7182, 0.7635, 0.6767, 0.6456, 0.02112, 0.02374, 0.01598, 0.02206]): _vg.add([_i], _w, 'REPLACE')
_vg = ob_zombiemodel.vertex_groups.new(name='Index3.L')
for _i, _w in zip([133, 134, 135, 136, 137, 138, 157, 159, 161, 163, 164, 165, 168, 205, 207, 208, 209, 210, 217, 218, 219, 220, 221, 222, 223, 224, 225, 226], [0.9931, 0.9686, 0.9596, 0.9682, 0.993, 0.9484, 0.7344, 0.4163, 0.4472, 0.4965, 0.00801, 0.7162, 0.4924, 0.01749, 0.0331, 0.04487, 0.02623, 0.01089, 0.7814, 0.7825, 0.6751, 0.6957, 0.2835, 0.297, 0.2603, 0.2147, 0.2823, 0.3119]): _vg.add([_i], _w, 'REPLACE')
_vg = ob_zombiemodel.vertex_groups.new(name='Thumb1.L')
for _i, _w in zip([41, 42, 60, 70, 79, 93, 97, 98, 99, 100, 105, 106, 107, 108, 112, 113, 114, 115, 116, 117, 129, 193, 194, 199, 200, 289, 291, 293, 294, 297, 298, 299, 300, 301, 302, 303, 306, 311, 313, 319], [0.1138, 0.2009, 0.2136, 0.009507, 0.02465, 0.05932, 0.09879, 0.6703, 0.6755, 0.5088, 0.1182, 0.5627, 0.607, 0.2165, 0.02242, 0.08755, 0.03557, 0.01908, 0.05442, 0.04369, 0.002096, 0.07255, 0.5541, 0.7748, 0.7936, 0.005393, 0.1251, 0.02284, 0.01961, 0.1015, 0.1193, 0.1011, 0.09005, 0.07417, 0.07966, 0.005921, 0.00266, 0.02129, 0.03055, 0.06155]): _vg.add([_i], _w, 'REPLACE')
_vg = ob_zombiemodel.vertex_groups.new(name='Thumb2.L')
for _i, _w in zip([42, 60, 98, 99, 105, 106, 107, 116, 117, 120, 122, 199, 200, 293, 294, 297, 298, 299, 300, 301, 302, 303, 304, 305, 306, 307, 308], [0.01571, 0.02723, 0.1124, 0.1403, 0.001244, 0.1325, 0.1396, 0.9251, 0.9379, 0.009221, 0.01912, 0.1292, 0.09609, 0.9403, 0.9419, 0.8298, 0.8156, 0.8677, 0.8846, 0.9064, 0.8992, 0.8863, 0.9717, 0.9665, 0.8834, 0.9409, 0.9427]): _vg.add([_i], _w, 'REPLACE')
_vg = ob_zombiemodel.vertex_groups.new(name='Thumb3.L')
for _i, _w in zip([120, 121, 122, 123, 295, 296, 303, 306, 307, 308], [0.9697, 0.989, 0.964, 0.9747, 0.9781, 0.9938, 0.07579, 0.07873, 0.0344, 0.03353]): _vg.add([_i], _w, 'REPLACE')
_vg = ob_zombiemodel.vertex_groups.new(name='Shoulder.R')
_vg = ob_zombiemodel.vertex_groups.new(name='UpperArm.R')
_vg = ob_zombiemodel.vertex_groups.new(name='LowerArm.R')
_vg = ob_zombiemodel.vertex_groups.new(name='Palm.R')
_vg = ob_zombiemodel.vertex_groups.new(name='Pinky1.R')
_vg = ob_zombiemodel.vertex_groups.new(name='Pinky2.R')
_vg = ob_zombiemodel.vertex_groups.new(name='Pinky3.R')
_vg = ob_zombiemodel.vertex_groups.new(name='Ring1.R')
_vg = ob_zombiemodel.vertex_groups.new(name='Ring2.R')
_vg = ob_zombiemodel.vertex_groups.new(name='Ring3.R')
_vg = ob_zombiemodel.vertex_groups.new(name='Middle1.R')
_vg = ob_zombiemodel.vertex_groups.new(name='Middle2.R')
_vg = ob_zombiemodel.vertex_groups.new(name='Middle3.R')
_vg = ob_zombiemodel.vertex_groups.new(name='Index1.R')
_vg = ob_zombiemodel.vertex_groups.new(name='Index2.R')
_vg = ob_zombiemodel.vertex_groups.new(name='Index3.R')
_vg = ob_zombiemodel.vertex_groups.new(name='Thumb1.R')
_vg = ob_zombiemodel.vertex_groups.new(name='Thumb2.R')
_vg = ob_zombiemodel.vertex_groups.new(name='Thumb3.R')
_vg = ob_zombiemodel.vertex_groups.new(name='Hip.L')
for _i, _w in zip([339, 341, 351, 352, 353, 354, 355, 356, 357, 358, 369, 371, 372, 373, 374, 436, 437, 438, 440, 441, 452, 456, 459, 460, 461, 466, 480, 481, 483, 484, 485], [0.0172, 0.04929, 0.3843, 0.1442, 0.0643, 0.1434, 0.6846, 0.5803, 0.3301, 0.2016, 0.03583, 0.3287, 0.7075, 0.8008, 0.3287, 0.003313, 0.01298, 0.05164, 0.08029, 0.04534, 0.02322, 0.6652, 0.1915, 0.07926, 0.3524, 0.7655, 0.111, 0.05769, 0.04493, 0.09776, 0.06884]): _vg.add([_i], _w, 'REPLACE')
_vg = ob_zombiemodel.vertex_groups.new(name='UpperLeg.L')
for _i, _w in zip([341, 351, 352, 353, 354, 355, 356, 357, 358, 369, 371, 372, 373, 374, 384, 385, 386, 387, 388, 389, 424, 425, 426, 427, 428, 429, 430, 431, 432, 433, 436, 437, 438, 439, 440, 441, 442, 443, 444, 445, 446, 447, 448, 449, 450, 451, 452, 456, 459, 460, 461, 466, 480, 481, 483, 484, 485, 486], [0.04693, 0.378, 0.076, 0.0519, 0.2034, 0.1923, 0.09824, 0.1877, 0.5805, 0.04514, 0.3858, 0.06378, 0.08865, 0.3859, 0.7344, 0.7946, 0.7738, 0.7751, 0.8338, 0.8475, 0.2096, 0.1756, 0.1671, 0.2151, 0.1851, 0.1803, 0.02193, 0.01533, 0.003766, 0.02473, 0.951, 0.9794, 0.938, 0.9195, 0.8996, 0.9398, 0.974, 0.9743, 0.9569, 0.9796, 0.9708, 0.9568, 0.5031, 0.5057, 0.3787, 0.3793, 0.01094, 0.1303, 0.1348, 0.08902, 0.336, 0.07244, 0.1088, 0.02516, 0.06028, 0.1119, 0.05416, 0.0002659]): _vg.add([_i], _w, 'REPLACE')
_vg = ob_zombiemodel.vertex_groups.new(name='LowerLeg.L')
for _i, _w in zip([384, 385, 386, 387, 388, 389, 390, 391, 392, 393, 394, 395, 396, 397, 398, 399, 400, 402, 403, 404, 405, 406, 407, 416, 422, 423, 424, 425, 426, 427, 428, 429, 430, 431, 432, 433, 434, 435, 443, 444, 447, 448, 449, 450, 451], [0.2641, 0.2038, 0.2246, 0.224, 0.1663, 0.1519, 0.5198, 0.5355, 0.558, 0.2855, 0.2327, 0.2255, 0.08293, 0.1223, 0.1217, 0.06327, 0.02063, 0.8987, 0.8991, 0.8982, 0.8781, 0.8646, 0.8745, 0.0313, 0.08774, 0.00695, 0.7887, 0.8239, 0.8323, 0.7833, 0.8137, 0.8184, 0.9598, 0.9634, 0.9692, 0.9584, 0.9816, 0.9822, 0.00286, 0.02397, 0.02274, 0.4968, 0.494, 0.6202, 0.6198]): _vg.add([_i], _w, 'REPLACE')
_vg = ob_zombiemodel.vertex_groups.new(name='Foot.L')
for _i, _w in zip([390, 391, 392, 393, 394, 395, 396, 397, 398, 399, 400, 401, 402, 403, 404, 405, 406, 407, 408, 409, 410, 411, 412, 413, 414, 415, 416, 417, 418, 419, 420, 421, 422, 423], [0.4801, 0.4643, 0.4418, 0.7143, 0.7672, 0.7744, 0.917, 0.8776, 0.8783, 0.9367, 0.9647, 0.9761, 0.1004, 0.09997, 0.1009, 0.1215, 0.1347, 0.1251, 1.002, 1.0, 1.001, 0.9943, 1.006, 1.003, 1.0, 0.9969, 0.9593, 0.9831, 1.002, 0.9828, 0.9828, 0.9972, 0.9122, 0.9715]): _vg.add([_i], _w, 'REPLACE')
_vg = ob_zombiemodel.vertex_groups.new(name='Hip.R')
for _i, _w in zip([355, 356, 357, 358, 372, 373, 456, 461, 466], [0.01226, 0.1254, 0.1686, 0.02332, 0.108, 0.04615, 0.06774, 0.0843, 0.07433]): _vg.add([_i], _w, 'REPLACE')
_vg = ob_zombiemodel.vertex_groups.new(name='UpperLeg.R')
_vg = ob_zombiemodel.vertex_groups.new(name='LowerLeg.R')
_vg = ob_zombiemodel.vertex_groups.new(name='Foot.R')
_m = ob_zombiemodel.modifiers.new('Mirror', 'MIRROR')
_m.use_clip = True
_m = ob_zombiemodel.modifiers.new('Armature', 'ARMATURE')
_m.object = ob_zombiearmature
ob_zombiearmature.location = (0.0, 0.0, 0.0)
ob_zombiearmature.rotation_euler = (1.571, -0.0, 0.0)
ob_zombiearmature.show_in_front = True

# ---- collection membership
col_collection.objects.link(ob_zombiemodel)
col_collection.objects.link(ob_zombiearmature)

# ---- scene / render settings (as saved in the file)
scene.frame_start = 1; scene.frame_end = 24; scene.frame_set(1)
scene.render.engine = 'BLENDER_EEVEE_NEXT'
scene.cycles.sampling_pattern = 'TABULATED_SOBOL'
scene.cycles.use_light_tree = False
scene.view_settings.view_transform = 'Filmic'
bpy.context.view_layer.update()

# ---- added for rendering (the .blend has no active camera and no usable light): camera, sun
cam_auto = bpy.data.cameras.new('AutoCamera')
cam_auto.lens = 50.0
cam_auto.sensor_width = 36.0
cam_auto.clip_end = 1000.0
ob_auto_camera = bpy.data.objects.new('AutoCamera', cam_auto)
scene.collection.objects.link(ob_auto_camera)
ob_auto_camera.location = (1.79608, -2.24297, 2.30992)
ob_auto_camera.rotation_euler = (1.09748, -7.21219e-08, 0.694738)
scene.camera = ob_auto_camera
light_auto_sun = bpy.data.lights.new('AutoSun', 'SUN')
light_auto_sun.energy = 3.0
light_auto_sun.angle = 0.0523599
ob_auto_sun = bpy.data.objects.new('AutoSun', light_auto_sun)
scene.collection.objects.link(ob_auto_sun)
ob_auto_sun.rotation_euler = (0.872665, 0.174533, 0.523599)
bpy.context.view_layer.update()
